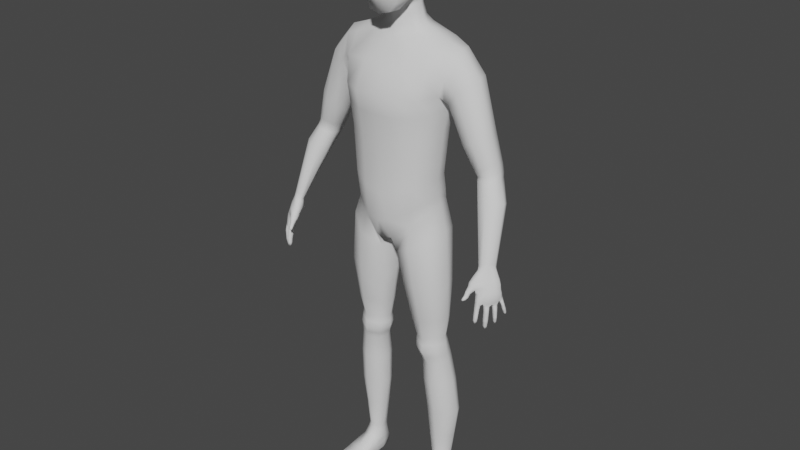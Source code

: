 # Source: SK_Character_001.blend  (saved by Blender 2.80.37; exported with 4.5.12 LTS)
import bpy
from mathutils import Matrix  # noqa: F401  (used for matrix-valued properties, if any)

bpy.ops.wm.read_factory_settings(use_empty=True)
scene = bpy.context.scene
scene.name = 'Scene'

# ---- collections
col_collection = bpy.data.collections.new('Collection'); scene.collection.children.link(col_collection)

# ---- world
world_world = bpy.data.worlds.new('World'); scene.world = world_world
world_world.color = (0.05088, 0.05088, 0.05088)
world_world.use_sun_shadow = False
world_world.sun_shadow_jitter_overblur = 0.0

# ---- meshes
me_cube_001 = bpy.data.meshes.new('Cube.001')
me_cube_001.from_pydata([(0.4054, -0.08338, 3.517), (0.3228, 0.1017, 2.855), (0.36, 0.1075, 3.226), (0.321, -0.0935, 2.59), (0.4797, -0.03882, 3.799), (0.3267, 0.1261, 2.647), (0.0, 0.2655, 2.334), (0.0, 0.2159, 3.956), (0.0, -0.2162, 2.334), (0.0, -0.1045, 3.888), (0.3531, -0.1243, 3.222), (0.3176, -0.1244, 2.851), (0.0, -0.3149, 3.517), (0.0, -0.2666, 3.106), (0.0, -0.2666, 2.72), (0.0, 0.3065, 3.522), (0.0, 0.2007, 3.106), (0.0, 0.2072, 2.72), (0.1515, 0.1672, 3.961), (0.06955, -0.2091, 2.353), (0.06236, 0.261, 2.349), (0.1528, -0.05376, 3.926), (0.1271, -0.2666, 2.767), (0.1451, -0.2666, 3.137), (0.1605, -0.3149, 3.502), (0.09086, 0.2072, 2.745), (0.09967, 0.2307, 3.131), (0.1167, 0.3233, 3.516), (0.0, 0.1589, 4.097), (0.0, -0.0756, 4.02), (0.09364, 0.1341, 4.087), (0.1058, -0.03471, 4.033), (0.4086, 0.06332, 0.2747), (0.3912, 0.181, 0.2681), (0.3082, 0.03869, 0.2745), (0.2971, 0.1585, 0.2681), (0.3646, -0.1225, 2.403), (0.3766, 0.1512, 2.412), (0.06846, 0.1689, 2.207), (0.07647, -0.1487, 2.215), (0.326, 0.12, 2.722), (0.3178, -0.115, 2.682), (0.0, -0.2713, 2.505), (0.0, 0.2886, 2.527), (0.08911, 0.2886, 2.552), (0.09913, -0.2713, 2.53), (0.3745, -0.03161, 1.489), (0.1815, 0.1052, 1.464), (0.3814, 0.09502, 1.49), (0.1886, -0.03788, 1.465), (0.3964, -0.01834, 1.256), (0.2277, 0.1379, 1.257), (0.4039, 0.1424, 1.266), (0.2328, -0.01838, 1.241), (0.4149, 0.119, 1.989), (0.09982, -0.1059, 1.952), (0.4018, -0.1131, 1.987), (0.09526, 0.119, 1.952), (0.4543, 0.03563, 0.763), (0.2506, 0.1788, 0.7634), (0.4638, 0.1885, 0.7634), (0.256, 0.02444, 0.7631), (0.3924, 0.1165, 1.386), (0.1881, -0.04545, 1.361), (0.3834, -0.04613, 1.372), (0.1818, 0.1223, 1.379), (0.3493, 0.1776, 3.889), (0.2124, -0.1665, 2.463), (0.2613, 0.1694, 2.816), (0.2877, 0.1776, 3.181), (0.3298, 0.2545, 3.501), (0.2128, 0.22, 2.485), (0.3442, -0.08285, 3.845), (0.2641, -0.2029, 2.813), (0.2897, -0.2026, 3.183), (0.3316, -0.2195, 3.502), (0.3636, 0.0299, 0.279), (0.3446, 0.1955, 0.2704), (0.2295, -0.2098, 2.3), (0.2297, 0.2465, 2.298), (0.2362, -0.1989, 2.611), (0.2338, 0.2177, 2.643), (0.2913, -0.09107, 1.476), (0.2892, 0.1632, 1.477), (0.3243, -0.05782, 1.247), (0.3208, 0.1861, 1.266), (0.2598, 0.1936, 1.97), (0.2618, -0.1822, 1.968), (0.3611, -0.02413, 0.7617), (0.3599, 0.2424, 0.7638), (0.2835, 0.1694, 1.388), (0.288, -0.1003, 1.361), (0.3629, 0.0192, 2.647), (0.4977, 0.05161, 3.845), (0.0, 0.03312, 2.315), (0.35, -0.006237, 2.859), (0.389, -0.003418, 3.229), (0.4219, 0.04652, 3.461), (0.1979, 0.05022, 3.964), (0.02558, 0.03312, 2.315), (0.1497, 0.04163, 4.079), (0.421, 0.1271, 0.2643), (0.2815, 0.09274, 0.2642), (0.03005, 0.011, 2.198), (0.4152, 0.01889, 2.43), (0.3567, 0.006486, 2.716), (0.1493, 0.03488, 1.462), (0.4146, 0.03484, 1.491), (0.1983, 0.06085, 1.244), (0.4333, 0.064, 1.265), (0.4526, 0.006814, 1.992), (0.05588, 0.008962, 1.948), (0.2194, 0.09812, 0.7621), (0.4953, 0.1126, 0.7636), (0.4258, 0.03842, 1.382), (0.1508, 0.04075, 1.366), (0.3413, 0.2039, 0.04234), (0.3537, 0.04939, 3.895), (0.0, -0.2347, 3.704), (0.45, -0.09117, 3.651), (0.0, 0.3156, 3.756), (0.1709, -0.2103, 3.707), (0.1234, 0.3162, 3.762), (0.3497, -0.1775, 3.694), (0.3517, 0.2681, 3.736), (0.4128, 0.1618, 3.524), (0.4813, 0.1463, 3.843), (0.45, 0.2006, 3.693), (0.4685, -0.05156, 3.46), (0.4709, 0.1476, 3.464), (0.6172, -0.03434, 3.637), (0.636, 0.1423, 3.67), (0.6507, 0.04934, 3.668), (0.4598, 0.04463, 3.424), (0.5428, -0.07395, 3.556), (0.5574, 0.1935, 3.585), (0.8801, -0.2071, 2.397), (0.7088, -0.01569, 2.975), (0.6905, 0.1262, 2.961), (0.83, 0.004325, 3.016), (0.8316, 0.134, 3.008), (0.8463, 0.06191, 3.017), (0.6869, 0.04381, 2.963), (0.7816, -0.03079, 2.99), (0.7698, 0.1577, 2.959), (0.8963, -0.1393, 2.372), (0.9541, -0.1833, 2.414), (0.973, -0.1182, 2.386), (0.9778, -0.1448, 2.403), (0.8728, -0.1873, 2.378), (0.9186, -0.2142, 2.407), (0.9441, -0.1078, 2.371), (0.9198, 0.05414, 2.807), (0.8475, -0.1062, 2.825), (0.7703, -0.09087, 2.806), (0.7457, -0.04108, 2.76), (0.8532, 0.07527, 2.751), (0.9365, -0.002905, 2.825), (0.7643, 0.02918, 2.754), (0.9059, -0.05837, 2.849), (0.6853, 0.1682, 3.198), (0.7575, 0.1292, 3.276), (0.6881, -0.06942, 3.229), (0.5989, -0.0486, 3.184), (0.7732, 0.0455, 3.282), (0.5858, 0.1251, 3.154), (0.7483, -0.03009, 3.291), (0.5808, 0.03154, 3.144), (0.1329, -0.209, 4.166), (0.1379, -0.1812, 4.621), (0.1177, 0.1219, 4.272), (0.1359, 0.1443, 4.622), (0.1529, 0.1719, 4.453), (0.1584, -0.02238, 4.204), (0.1743, -0.008369, 4.654), (0.1538, -0.2228, 4.41), (0.2207, -0.01043, 4.439), (0.0, 0.1473, 4.246), (0.0, 0.1688, 4.655), (0.0, -0.2505, 4.075), (0.0, -0.2104, 4.656), (0.0, -0.008614, 4.729), (0.0, -0.0688, 4.102), (0.0, -0.2951, 4.409), (0.0, 0.2342, 4.461), (0.07617, 0.1615, 4.644), (0.1381, 0.1507, 4.348), (0.1396, 0.06756, 4.24), (0.1617, -0.1108, 4.645), (0.1389, -0.2256, 4.26), (0.08788, -0.2413, 4.096), (0.07522, 0.1222, 4.242), (0.1467, 0.1661, 4.554), (0.1545, -0.1323, 4.168), (0.1601, 0.08531, 4.644), (0.1484, -0.2064, 4.541), (0.07775, -0.2023, 4.644), (0.0, -0.1165, 4.713), (0.0, 0.0898, 4.709), (0.09325, -0.008583, 4.71), (0.0, -0.1428, 4.068), (0.103, -0.03958, 4.149), (0.08258, -0.2787, 4.408), (0.0, -0.2849, 4.235), (0.0, -0.2691, 4.555), (0.2028, -0.1251, 4.424), (0.2022, 0.09296, 4.448), (0.2004, -0.01631, 4.313), (0.2111, -0.008259, 4.558), (0.08199, 0.219, 4.458), (0.0, 0.2023, 4.339), (0.0, 0.2208, 4.57), (0.07923, 0.2078, 4.563), (0.1942, -0.1172, 4.549), (0.09551, -0.1395, 4.096), (0.08676, -0.1139, 4.696), (0.08563, 0.08736, 4.692), (0.1268, 0.04003, 4.181), (0.07469, -0.2704, 4.242), (0.08044, -0.2551, 4.549), (0.1833, -0.13, 4.284), (0.1828, 0.08102, 4.336), (0.193, 0.09157, 4.556), (0.07414, 0.1898, 4.344), (0.3839, 0.1949, 0.04038), (0.3024, -0.3007, 0.01611), (0.3018, 0.1846, 0.04036), (0.4615, 0.007517, 0.04183), (0.2719, -0.01602, 0.04183), (0.5016, -0.276, 0.01611), (0.2807, 0.09303, 0.03448), (0.4262, 0.1111, 0.03448), (0.3443, 0.1764, 0.003257), (0.3411, 0.2044, 0.1442), (0.4048, -0.3115, 0.01594), (0.3672, -0.001836, 0.1792), (0.3992, -0.2819, -0.003505), (0.4022, -0.29, 0.05009), (0.3667, -0.004027, 0.00466), (0.3547, 0.0925, -0.003641), (0.2797, 0.1026, 0.1502), (0.4124, 0.1006, 0.00191), (0.4242, 0.1235, 0.1502), (0.2968, 0.08623, 0.00191), (0.2962, 0.003883, 0.1625), (0.4418, 0.005723, 0.01021), (0.2914, -0.01294, 0.01021), (0.4306, 0.02197, 0.1634), (0.3832, 0.1931, 0.1443), (0.3814, 0.1758, 0.006404), (0.4972, -0.2689, 0.04806), (0.485, -0.2641, -0.00023), (0.3008, 0.1806, 0.1443), (0.3081, 0.1667, 0.006424), (0.3049, -0.2927, 0.04806), (0.3117, -0.2856, -0.00023), (0.2792, -0.1685, 0.02236), (0.4917, -0.1421, 0.02236), (0.3855, -0.156, 0.09435), (0.3837, -0.1409, -0.004396), (0.2909, -0.1661, 0.08234), (0.4797, -0.1426, 0.08234), (0.4681, -0.1311, 0.001155), (0.2994, -0.1521, 0.001155), (0.4556, 0.01724, 0.0992), (0.3853, 0.207, 0.09096), (0.2765, -0.005875, 0.0992), (0.4035, -0.3119, 0.03256), (0.2788, 0.0977, 0.09076), (0.4272, 0.1171, 0.09076), (0.3, 0.1956, 0.09095), (0.4994, -0.2834, 0.03165), (0.3412, 0.2171, 0.09189), (0.3036, -0.3077, 0.03165), (0.4859, -0.1424, 0.05154), (0.2849, -0.1673, 0.05154), (0.909, -0.2317, 2.378), (0.8685, -0.1934, 2.358), (0.8989, -0.2626, 2.327), (0.8567, -0.2308, 2.312), (0.9951, -0.1472, 2.369), (0.9471, -0.106, 2.346), (1.023, -0.1518, 2.311), (0.9619, -0.0993, 2.284), (0.8872, -0.2983, 2.296), (0.85, -0.2671, 2.28), (1.037, -0.1541, 2.274), (0.9753, -0.1006, 2.245), (0.9173, -0.2881, 2.251), (0.8739, -0.2507, 2.232), (1.041, -0.1567, 2.239), (0.9895, -0.1119, 2.215), (0.9421, -0.2791, 2.219), (0.8954, -0.2389, 2.198), (1.046, -0.1548, 2.211), (1.001, -0.1165, 2.19), (0.9463, -0.292, 2.169), (0.9069, -0.258, 2.151), (1.048, -0.1559, 2.173), (1.015, -0.1281, 2.158), (0.8825, -0.22, 2.37), (0.8672, -0.2548, 2.328), (0.9986, -0.1076, 2.3), (0.9787, -0.1156, 2.357), (0.8602, -0.2859, 2.295), (1.012, -0.1084, 2.259), (0.8998, -0.2734, 2.233), (1.024, -0.1176, 2.227), (0.9124, -0.2776, 2.212), (1.036, -0.122, 2.203), (0.9211, -0.292, 2.161), (1.044, -0.1255, 2.174), (0.9731, -0.2117, 2.324), (0.9088, -0.1563, 2.295), (0.9557, -0.1961, 2.377), (0.8989, -0.1471, 2.351), (0.9826, -0.2188, 2.29), (0.9206, -0.1654, 2.262), (0.9965, -0.2237, 2.252), (0.9395, -0.1746, 2.226), (1.007, -0.2284, 2.221), (0.9511, -0.18, 2.195), (1.024, -0.2333, 2.145), (0.9863, -0.2009, 2.128), (0.929, -0.1265, 2.288), (0.9771, -0.173, 2.373), (0.9449, -0.132, 2.253), (0.9631, -0.1404, 2.22), (0.9746, -0.1468, 2.192), (1.008, -0.1465, 2.141), (0.9978, -0.1857, 2.319), (0.9202, -0.1241, 2.347), (1.011, -0.1889, 2.283), (1.022, -0.1911, 2.246), (1.029, -0.1937, 2.217), (1.046, -0.1791, 2.158), (0.9482, -0.238, 2.329), (0.8786, -0.1713, 2.354), (0.9573, -0.245, 2.296), (0.9719, -0.2503, 2.256), (0.9791, -0.2576, 2.222), (0.9787, -0.2754, 2.153), (0.8794, -0.1788, 2.298), (0.9344, -0.2192, 2.38), (0.8908, -0.1877, 2.266), (0.9104, -0.1973, 2.228), (0.9254, -0.2113, 2.197), (0.9337, -0.2366, 2.132), (0.9659, -0.2402, 2.084), (0.9799, -0.2244, 2.082), (1.014, -0.2544, 2.085), (1.0, -0.2701, 2.087), (1.038, -0.2148, 2.09), (1.008, -0.1886, 2.09), (1.019, -0.1765, 2.091), (1.049, -0.2027, 2.091), (0.9411, -0.3045, 2.102), (0.9184, -0.2971, 2.101), (0.9082, -0.2758, 2.097), (0.921, -0.262, 2.092), (0.954, -0.2908, 2.096), (1.061, -0.1525, 2.119), (1.034, -0.1284, 2.115), (1.042, -0.1188, 2.117), (1.06, -0.125, 2.122), (1.069, -0.1429, 2.121), (0.944, -0.2691, 2.093), (1.043, -0.1456, 2.115), (1.003, -0.2327, 2.083), (0.9982, -0.2112, 2.133), (1.016, -0.21, 2.089), (0.9765, -0.2625, 2.086), (1.04, -0.1823, 2.091), (1.03, -0.165, 2.151), (0.9557, -0.2556, 2.142), (0.9617, -0.2404, 2.006), (0.9753, -0.2249, 2.005), (0.9729, -0.2619, 2.007), (0.9957, -0.2703, 2.007), (0.9986, -0.2326, 2.005), (1.009, -0.2548, 2.006), (1.019, -0.2052, 2.027), (1.039, -0.2114, 2.026), (1.048, -0.2011, 2.029), (1.01, -0.1863, 2.029), (1.02, -0.176, 2.031), (1.04, -0.1814, 2.03), (0.9205, -0.3064, 2.044), (0.9401, -0.3123, 2.041), (0.9513, -0.2992, 2.038), (0.912, -0.2875, 2.045), (0.9232, -0.2744, 2.042), (0.9429, -0.2802, 2.039), (1.049, -0.1386, 2.078), (1.066, -0.1434, 2.079), (1.074, -0.1342, 2.083), (1.043, -0.1234, 2.082), (1.052, -0.1141, 2.086), (1.068, -0.1184, 2.087), (0.9691, -0.2434, 1.946), (0.9768, -0.2345, 1.945), (0.9747, -0.2544, 1.943), (0.9862, -0.2585, 1.941), (0.9891, -0.2377, 1.942), (0.9939, -0.2496, 1.94), (1.02, -0.1932, 1.974), (1.028, -0.1959, 1.972), (1.033, -0.1908, 1.972), (1.016, -0.1852, 1.976), (1.021, -0.18, 1.976), (1.03, -0.1815, 1.974), (0.9199, -0.3063, 1.989), (0.9315, -0.3082, 1.986), (0.9384, -0.3, 1.984), (0.9164, -0.2948, 1.99), (0.9233, -0.2866, 1.988), (0.9337, -0.2899, 1.986), (1.058, -0.1197, 2.032), (1.068, -0.1228, 2.032), (1.073, -0.1186, 2.034), (1.054, -0.1105, 2.036), (1.059, -0.1063, 2.038), (1.068, -0.1104, 2.037), (0.8565, -0.3219, 2.235), (0.8684, -0.3283, 2.237), (0.8833, -0.3024, 2.213), (0.8906, -0.3119, 2.219), (0.8717, -0.2956, 2.21), (0.8496, -0.312, 2.228), (0.8491, -0.3608, 2.177), (0.8539, -0.3636, 2.178), (0.8581, -0.3549, 2.169), (0.8613, -0.3587, 2.171), (0.8534, -0.3519, 2.168), (0.846, -0.3568, 2.175), (0.8562, -0.3373, 2.206), (0.8648, -0.3428, 2.208), (0.8794, -0.3211, 2.186), (0.8692, -0.3166, 2.185), (0.8839, -0.3292, 2.192), (0.8501, -0.3301, 2.202), (0.9192, -0.3087, 2.013), (0.9123, -0.2918, 2.013), (0.9406, -0.2841, 2.009), (0.923, -0.2795, 2.011), (0.9474, -0.301, 2.01), (0.9367, -0.3133, 2.012), (1.0, -0.2505, 1.963), (0.9887, -0.2639, 1.964), (0.9937, -0.2339, 1.963), (0.9764, -0.2295, 1.964), (0.9647, -0.2429, 1.965), (0.9717, -0.2591, 1.965), (1.018, -0.1994, 1.995), (1.034, -0.2041, 1.994), (1.042, -0.1955, 1.995), (1.019, -0.1757, 1.998), (1.011, -0.1844, 1.997), (1.036, -0.1796, 1.997), (1.047, -0.1126, 2.052), (1.053, -0.1264, 2.047), (1.068, -0.1308, 2.047), (1.075, -0.1235, 2.05), (1.055, -0.1053, 2.055), (1.069, -0.1104, 2.055), (1.047, -0.1601, 2.155), (1.018, -0.1351, 2.141), (1.027, -0.1207, 2.148), (1.046, -0.1252, 2.157), (1.055, -0.1446, 2.161), (1.027, -0.1541, 2.145), (1.033, -0.2131, 2.133), (1.0, -0.1848, 2.127), (1.012, -0.1713, 2.128), (1.042, -0.1972, 2.133), (1.011, -0.2109, 2.131), (1.038, -0.18, 2.133), (0.9608, -0.2354, 2.122), (0.9775, -0.217, 2.119), (1.011, -0.2463, 2.128), (0.9945, -0.2646, 2.131), (1.001, -0.2241, 2.123), (0.9697, -0.2589, 2.127), (0.9461, -0.2976, 2.145), (0.9181, -0.2904, 2.146), (0.9075, -0.2639, 2.141), (0.9215, -0.2489, 2.133), (0.9601, -0.2826, 2.136), (0.9462, -0.2596, 2.134), (0.8524, -0.3504, 2.19), (0.8704, -0.3384, 2.173), (0.8472, -0.3444, 2.186), (0.8595, -0.355, 2.192), (0.862, -0.3345, 2.172), (0.8743, -0.3451, 2.178), (0.9824, -0.1063, 2.23), (0.8556, -0.2543, 2.253), (0.9054, -0.2973, 2.278), (1.039, -0.1554, 2.256), (1.018, -0.113, 2.243), (0.9896, -0.2213, 2.271), (0.9301, -0.17, 2.244), (1.016, -0.19, 2.265), (0.954, -0.1362, 2.236), (0.9006, -0.1925, 2.247), (0.9646, -0.2477, 2.276), (0.8539, -0.2984, 2.216), (0.8859, -0.3259, 2.231), (0.8469, -0.3521, 2.17), (0.8603, -0.3636, 2.176), (0.8536, -0.3579, 2.173), (0.8554, -0.3185, 2.19), (0.8803, -0.3399, 2.202), (0.851, -0.3354, 2.177), (0.8719, -0.3534, 2.186), (0.893, -0.2827, 2.229), (0.8714, -0.2682, 2.223), (0.8504, -0.2899, 2.251), (0.8606, -0.3035, 2.26), (0.8765, -0.3123, 2.263), (0.9076, -0.2994, 2.239), (0.8528, -0.2757, 2.234), (0.8964, -0.3133, 2.254), (0.1245, -0.03715, 3.971), (0.0, -0.07827, 3.956), (0.1078, 0.1445, 4.01), (0.0, 0.1778, 4.02), (0.1635, 0.04606, 4.011), (0.7929, -0.04374, 2.961), (0.7166, -0.0286, 2.946), (0.7841, 0.1436, 2.923), (0.7004, 0.1095, 2.926), (0.843, 0.1203, 2.966), (0.6942, 0.02923, 2.928), (0.8581, 0.05078, 2.977), (0.8393, -0.00644, 2.98), (0.8175, 0.133, 3.067), (0.6824, -0.02279, 3.02), (0.8325, 0.05837, 3.075), (0.8143, -0.003099, 3.077), (0.7516, 0.16, 3.011), (0.7614, -0.03912, 3.041), (0.6653, 0.1259, 3.003), (0.6614, 0.04116, 3.002), (0.4358, 0.1658, 1.056), (0.237, -0.004649, 1.041), (0.427, 0.000404, 1.05), (0.2315, 0.1588, 1.051), (0.3366, 0.2163, 1.056), (0.3393, -0.05021, 1.044), (0.4676, 0.08455, 1.055), (0.1998, 0.07613, 1.042), (0.4298, 0.05176, 0.5068), (0.2717, 0.1678, 0.5043), (0.4271, 0.1862, 0.5043), (0.2821, 0.03178, 0.5067), (0.3618, 0.003553, 0.5075), (0.351, 0.2201, 0.5061), (0.2485, 0.09325, 0.5005), (0.458, 0.121, 0.5014), (0.3976, -0.06366, 1.668), (0.1469, 0.1132, 1.639), (0.407, 0.1064, 1.67), (0.1533, -0.06518, 1.64), (0.2863, 0.1793, 1.654), (0.2884, -0.1288, 1.653), (0.4431, 0.02489, 1.672), (0.1108, 0.02571, 1.636), (0.0, -0.2954, 3.352), (0.3725, -0.09988, 3.382), (0.0, 0.2638, 3.355), (0.1099, 0.2938, 3.361), (0.1543, -0.2954, 3.355), (0.3147, -0.2127, 3.373), (0.3128, 0.2235, 3.372), (0.4043, 0.02638, 3.384), (0.3797, 0.1399, 3.388), (0.9707, -0.1109, 2.404), (0.8674, -0.1811, 2.394), (0.976, -0.1388, 2.42), (0.9521, -0.178, 2.433), (0.9156, -0.2097, 2.424), (0.8754, -0.2022, 2.414), (0.9403, -0.1, 2.387), (0.8907, -0.1322, 2.388), (0.5764, 0.05044, 3.754), (0.5504, -0.03652, 3.716), (0.5052, 0.197, 3.637), (0.4427, 0.1545, 3.493), (0.5608, 0.1442, 3.754), (0.4977, -0.08232, 3.602), (0.4441, 0.04555, 3.446), (0.4378, -0.06702, 3.488), (0.2794, 0.0957, 0.222), (0.2973, 0.1611, 0.2209), (0.3432, 0.1939, 0.2223), (0.3891, 0.1803, 0.2209), (0.4236, 0.1258, 0.2221), (0.3029, 0.03298, 0.227), (0.3652, 0.02515, 0.2361), (0.4179, 0.05572, 0.2275), (0.386, 0.1867, 0.1797), (0.2794, 0.09934, 0.1835), (0.2991, 0.171, 0.1797), (0.3421, 0.1991, 0.1803), (0.4241, 0.1246, 0.1835), (0.2992, 0.01808, 0.1918), (0.3663, 0.01136, 0.205), (0.4248, 0.03837, 0.1925), (0.3869, 0.1058, 1.438), (0.1884, -0.04166, 1.413), (0.379, -0.03887, 1.43), (0.1817, 0.1138, 1.422), (0.2896, -0.09567, 1.419), (0.2864, 0.1663, 1.432), (0.1501, 0.03781, 1.414), (0.4202, 0.03663, 1.436), (0.3899, -0.03223, 1.314), (0.2048, 0.1301, 1.318), (0.3982, 0.1295, 1.326), (0.2105, -0.03191, 1.301), (0.3022, 0.1778, 1.327), (0.3061, -0.07904, 1.304), (0.4295, 0.05121, 1.323), (0.1746, 0.0508, 1.305), (0.9795, -0.2244, 2.076), (0.9656, -0.2402, 2.078), (1.003, -0.2327, 2.077), (0.9762, -0.2625, 2.08), (0.9998, -0.2701, 2.081), (1.014, -0.2544, 2.079), (0.9795, -0.2233, 2.088), (1.014, -0.2532, 2.092), (0.9993, -0.2693, 2.094), (0.9652, -0.2395, 2.09), (1.003, -0.2315, 2.089), (0.9755, -0.262, 2.092), (0.9183, -0.2963, 2.107), (0.9081, -0.2742, 2.103), (0.921, -0.2603, 2.097), (0.9548, -0.2897, 2.102), (0.9443, -0.2678, 2.098), (0.9418, -0.3036, 2.108), (0.9212, -0.2632, 2.087), (0.9439, -0.2702, 2.087), (0.9186, -0.298, 2.095), (0.941, -0.3053, 2.096), (0.9537, -0.2916, 2.091), (0.9085, -0.2769, 2.092), (0.9756, -0.2249, 2.01), (0.999, -0.2326, 2.011), (0.9732, -0.2619, 2.013), (1.01, -0.2547, 2.012), (0.962, -0.2404, 2.012), (0.996, -0.2703, 2.013), (1.008, -0.2542, 1.999), (0.9754, -0.2255, 2.0), (0.9728, -0.2615, 2.001), (0.9947, -0.2694, 2.0), (0.9979, -0.2328, 1.999), (0.9621, -0.2408, 2.001), (0.9202, -0.3068, 2.038), (0.9231, -0.2753, 2.037), (0.9395, -0.3125, 2.035), (0.912, -0.2882, 2.039), (0.9424, -0.2809, 2.034), (0.9506, -0.2996, 2.033), (0.943, -0.2794, 2.043), (0.9203, -0.3057, 2.048), (0.9117, -0.2865, 2.049), (0.923, -0.2734, 2.046), (0.9402, -0.3117, 2.045), (0.9515, -0.2986, 2.043), (1.038, -0.2102, 2.021), (1.047, -0.2002, 2.023), (1.01, -0.186, 2.023), (1.039, -0.1811, 2.025), (1.019, -0.2042, 2.022), (1.019, -0.176, 2.026), (1.019, -0.2056, 2.032), (1.039, -0.2117, 2.031), (1.048, -0.2013, 2.034), (1.019, -0.176, 2.036), (1.01, -0.1865, 2.034), (1.04, -0.1815, 2.035), (1.038, -0.2144, 2.084), (1.049, -0.2025, 2.085), (1.009, -0.1884, 2.084), (1.04, -0.1822, 2.085), (1.016, -0.2096, 2.084), (1.019, -0.1765, 2.085), (1.007, -0.1881, 2.094), (1.018, -0.1759, 2.095), (1.048, -0.202, 2.096), (1.015, -0.2101, 2.095), (1.04, -0.182, 2.096), (1.038, -0.2146, 2.095), (1.05, -0.1367, 2.073), (1.066, -0.1414, 2.074), (1.074, -0.1325, 2.078), (1.044, -0.1217, 2.077), (1.052, -0.1127, 2.081), (1.069, -0.1171, 2.082), (1.042, -0.1239, 2.085), (1.051, -0.1147, 2.089), (1.067, -0.1191, 2.091), (1.049, -0.1394, 2.082), (1.074, -0.1351, 2.087), (1.065, -0.1444, 2.083), (1.032, -0.1292, 2.118), (1.04, -0.1191, 2.121), (1.058, -0.125, 2.126), (1.067, -0.1431, 2.126), (1.059, -0.1534, 2.123), (1.041, -0.1466, 2.119), (1.035, -0.1277, 2.111), (1.044, -0.1447, 2.11), (1.062, -0.1512, 2.114), (1.043, -0.1182, 2.113), (1.061, -0.1241, 2.117), (1.07, -0.1417, 2.116), (0.9614, -0.2359, 2.118), (1.001, -0.2251, 2.118), (0.9705, -0.2594, 2.122), (0.9778, -0.2179, 2.115), (1.012, -0.2473, 2.122), (0.9952, -0.2653, 2.126), (1.033, -0.2133, 2.129), (1.001, -0.1852, 2.123), (1.013, -0.1718, 2.124), (1.043, -0.1978, 2.129), (1.011, -0.2108, 2.127), (1.038, -0.1802, 2.128), (1.049, -0.1593, 2.151), (1.029, -0.1531, 2.142), (1.02, -0.1344, 2.138), (1.029, -0.1205, 2.145), (1.048, -0.1252, 2.153), (1.057, -0.1444, 2.156), (0.9456, -0.2983, 2.14), (0.9181, -0.2911, 2.141), (0.9076, -0.2651, 2.136), (0.9214, -0.2502, 2.128), (0.9594, -0.2834, 2.132), (0.9459, -0.2605, 2.13), (0.8563, -0.3347, 2.211), (0.8801, -0.3179, 2.191), (0.85, -0.3271, 2.206), (0.8551, -0.3151, 2.195), (0.8812, -0.3376, 2.207), (0.885, -0.3263, 2.197), (0.8696, -0.313, 2.19), (0.8654, -0.3403, 2.213), (0.8546, -0.3215, 2.188), (0.8788, -0.3423, 2.199), (0.8496, -0.3327, 2.199), (0.8778, -0.3242, 2.184), (0.8556, -0.3397, 2.203), (0.8822, -0.3321, 2.189), (0.8679, -0.3198, 2.183), (0.8638, -0.345, 2.205), (0.8715, -0.2725, 2.221), (0.86, -0.3064, 2.256), (0.9049, -0.3013, 2.236), (0.8915, -0.2858, 2.226), (0.8503, -0.2933, 2.248), (0.8752, -0.3148, 2.259), (0.8529, -0.2792, 2.231), (0.8948, -0.3153, 2.25), (0.8721, -0.2637, 2.225), (0.8605, -0.299, 2.269), (0.9101, -0.2965, 2.242), (0.8947, -0.2803, 2.23), (0.8503, -0.284, 2.259), (0.8792, -0.3087, 2.272), (0.8535, -0.2702, 2.239), (0.8987, -0.3092, 2.26), (0.0, -0.0722, 4.061), (0.1044, -0.03715, 4.091), (0.1383, 0.04083, 4.13), (0.08443, 0.1282, 4.164), (0.0, 0.1531, 4.171), (0.278, -0.1423, 0.02571), (0.2918, -0.1369, 0.09612), (0.4636, -0.1076, 0.002712), (0.4865, -0.1164, 0.02571), (0.3824, -0.1295, 0.1089), (0.3807, -0.1174, -0.00284), (0.4713, -0.1143, 0.09628), (0.298, -0.1282, 0.002712), (0.4806, -0.1149, 0.05973), (0.2835, -0.1396, 0.05973), (0.4934, -0.1658, 0.02126), (0.3885, -0.1797, 0.08651), (0.3864, -0.1659, -0.004238), (0.4828, -0.165, 0.07626), (0.3015, -0.1757, 0.00091), (0.2833, -0.1919, 0.02126), (0.2934, -0.1885, 0.07626), (0.4711, -0.1547, 0.00091), (0.2882, -0.1922, 0.04802), (0.4883, -0.1673, 0.04802)], [], [(105, 95, 11, 41), (124, 66, 126, 127), (572, 24, 12, 568), (559, 552, 32, 101), (22, 23, 13, 14), (524, 523, 31, 29), (95, 96, 10, 11), (121, 21, 9, 118), (45, 22, 14, 42), (575, 97, 0, 569), (81, 68, 1, 40), (68, 69, 2, 1), (574, 70, 125, 576), (570, 15, 27, 571), (17, 16, 26, 25), (43, 17, 25, 44), (80, 73, 22, 45), (123, 72, 21, 121), (117, 98, 21, 72), (73, 74, 23, 22), (94, 99, 19, 8), (573, 75, 24, 572), (120, 7, 18, 122), (778, 201, 182, 777), (527, 525, 30, 100), (525, 526, 28, 30), (603, 252, 240, 602), (558, 553, 35, 102), (557, 554, 33, 77), (556, 555, 34, 76), (67, 19, 39, 78), (71, 5, 37, 79), (99, 20, 38, 103), (92, 3, 36, 104), (67, 80, 45, 19), (6, 43, 44, 20), (71, 81, 40, 5), (19, 45, 42, 8), (92, 105, 41, 3), (565, 563, 49, 82), (564, 562, 48, 83), (567, 561, 47, 106), (566, 560, 46, 107), (622, 620, 53, 84), (621, 619, 52, 85), (624, 618, 51, 108), (623, 617, 50, 109), (104, 36, 56, 110), (103, 38, 57, 111), (79, 37, 54, 86), (78, 39, 55, 87), (549, 545, 61, 88), (548, 544, 60, 89), (551, 547, 59, 112), (550, 546, 58, 113), (616, 611, 64, 114), (615, 612, 65, 115), (614, 609, 62, 90), (613, 610, 63, 91), (611, 613, 91, 64), (612, 614, 90, 65), (547, 548, 89, 59), (546, 549, 88, 58), (36, 78, 87, 56), (38, 79, 86, 57), (618, 621, 85, 51), (617, 622, 84, 50), (561, 564, 83, 47), (560, 565, 82, 46), (20, 44, 81, 71), (3, 41, 80, 67), (20, 71, 79, 38), (3, 67, 78, 36), (552, 556, 76, 32), (553, 557, 77, 35), (602, 240, 244, 606), (569, 0, 75, 573), (11, 10, 74, 73), (93, 117, 72, 4), (119, 4, 72, 123), (41, 11, 73, 80), (571, 27, 70, 574), (25, 26, 69, 68), (44, 25, 68, 81), (122, 18, 66, 124), (126, 66, 117, 93), (601, 248, 233, 604), (610, 615, 115, 63), (609, 616, 114, 62), (544, 550, 113, 60), (545, 551, 112, 61), (39, 103, 111, 55), (37, 104, 110, 54), (619, 623, 109, 52), (620, 624, 108, 53), (562, 566, 107, 48), (563, 567, 106, 49), (5, 40, 105, 92), (5, 92, 104, 37), (19, 99, 103, 39), (555, 558, 102, 34), (604, 233, 252, 603), (523, 527, 100, 31), (779, 217, 201, 778), (6, 20, 99, 94), (66, 18, 98, 117), (576, 125, 97, 575), (1, 2, 96, 95), (554, 559, 101, 33), (40, 1, 95, 105), (27, 122, 124, 70), (0, 119, 123, 75), (15, 120, 122, 27), (75, 123, 121, 24), (24, 121, 118, 12), (70, 124, 127, 125), (542, 540, 144, 138), (536, 538, 141, 140), (540, 536, 140, 144), (541, 537, 137, 143), (588, 587, 135, 129), (585, 586, 130, 132), (586, 590, 134, 130), (591, 588, 129, 133), (592, 591, 133, 128), (590, 592, 128, 134), (587, 589, 131, 135), (589, 585, 132, 131), (577, 579, 148, 147), (583, 577, 147, 151), (581, 582, 136, 150), (582, 578, 149, 136), (538, 539, 139, 141), (539, 541, 143, 139), (543, 542, 138, 142), (537, 543, 142, 137), (584, 583, 151, 145), (579, 580, 146, 148), (580, 581, 150, 146), (578, 584, 145, 149), (533, 531, 158, 155), (535, 528, 153, 159), (534, 535, 159, 157), (531, 530, 156, 158), (529, 533, 155, 154), (528, 529, 154, 153), (530, 532, 152, 156), (532, 534, 157, 152), (128, 133, 167, 163), (133, 129, 165, 167), (130, 134, 162, 166), (132, 130, 166, 164), (134, 128, 163, 162), (135, 131, 161, 160), (131, 132, 164, 161), (129, 135, 160, 165), (184, 211, 212, 209), (211, 178, 185, 212), (212, 185, 171, 192), (209, 212, 192, 172), (176, 208, 213, 205), (208, 174, 188, 213), (213, 188, 169, 195), (205, 213, 195, 175), (182, 201, 214, 200), (201, 173, 193, 214), (214, 193, 168, 190), (200, 214, 190, 179), (174, 199, 215, 188), (199, 181, 197, 215), (215, 197, 180, 196), (188, 215, 196, 169), (171, 185, 216, 194), (185, 178, 198, 216), (216, 198, 181, 199), (194, 216, 199, 174), (780, 191, 217, 779), (191, 170, 187, 217), (217, 187, 173, 201), (781, 177, 191, 780), (168, 189, 218, 190), (189, 175, 202, 218), (218, 202, 183, 203), (190, 218, 203, 179), (175, 195, 219, 202), (195, 169, 196, 219), (219, 196, 180, 204), (202, 219, 204, 183), (173, 207, 220, 193), (207, 176, 205, 220), (220, 205, 175, 189), (193, 220, 189, 168), (170, 186, 221, 187), (186, 172, 206, 221), (221, 206, 176, 207), (187, 221, 207, 173), (172, 192, 222, 206), (192, 171, 194, 222), (222, 194, 174, 208), (206, 222, 208, 176), (177, 210, 223, 191), (210, 184, 209, 223), (223, 209, 172, 186), (191, 223, 186, 170), (271, 250, 237, 267), (243, 239, 238, 246), (607, 235, 247, 608), (243, 230, 226, 253), (249, 224, 231, 241), (236, 234, 225, 255), (232, 249, 241, 239), (266, 244, 240, 268), (269, 242, 247, 264), (253, 226, 116, 232), (795, 793, 237, 250), (253, 232, 239, 243), (605, 242, 248, 601), (608, 247, 242, 605), (265, 248, 242, 269), (796, 794, 236, 255), (241, 231, 227, 245), (791, 783, 244, 266), (789, 782, 228, 246), (270, 252, 233, 272), (799, 792, 229, 251), (232, 116, 224, 249), (268, 240, 252, 270), (267, 237, 254, 273), (239, 241, 245, 238), (272, 233, 248, 265), (606, 244, 235, 607), (801, 795, 250, 271), (794, 799, 251, 236), (793, 798, 254, 237), (246, 228, 230, 243), (251, 229, 234, 236), (786, 783, 260, 258), (787, 784, 262, 259), (790, 788, 261, 274), (784, 785, 257, 262), (796, 797, 256, 263), (800, 798, 260, 275), (789, 787, 259, 263), (788, 786, 258, 261), (797, 800, 275, 256), (785, 790, 274, 257), (792, 801, 271, 229), (116, 272, 265, 224), (234, 267, 273, 225), (230, 268, 270, 226), (226, 270, 272, 116), (782, 791, 266, 228), (224, 265, 269, 231), (231, 269, 264, 227), (228, 266, 268, 230), (229, 271, 267, 234), (300, 277, 279, 301), (324, 283, 287, 326), (302, 283, 281, 303), (148, 280, 303, 147), (330, 282, 280, 325), (342, 279, 277, 337), (503, 495, 291, 327), (301, 279, 285, 304), (302, 282, 286, 305), (336, 278, 284, 338), (307, 290, 294, 309), (748, 747, 428, 506), (499, 498, 290, 307), (505, 497, 288, 339), (340, 292, 296, 341), (339, 288, 292, 340), (327, 291, 295, 328), (306, 289, 293, 308), (649, 650, 379, 376), (328, 295, 299, 329), (308, 293, 297, 310), (309, 294, 298, 311), (295, 309, 311, 299), (292, 308, 310, 296), (288, 306, 308, 292), (495, 499, 307, 291), (762, 765, 428, 423), (291, 307, 309, 295), (283, 302, 305, 287), (278, 301, 304, 284), (147, 303, 281, 151), (282, 302, 303, 280), (276, 300, 301, 278), (680, 679, 381, 382), (346, 321, 323, 347), (345, 319, 321, 346), (333, 318, 320, 334), (334, 320, 322, 335), (502, 500, 318, 333), (330, 312, 316, 332), (504, 501, 319, 345), (324, 313, 315, 331), (336, 312, 314, 343), (342, 313, 317, 344), (283, 324, 331, 281), (282, 330, 332, 286), (498, 502, 333, 290), (294, 334, 335, 298), (290, 333, 334, 294), (705, 707, 395, 398), (321, 328, 329, 323), (319, 327, 328, 321), (501, 503, 327, 319), (312, 330, 325, 314), (313, 324, 326, 317), (279, 342, 344, 285), (278, 336, 343, 276), (496, 504, 345, 289), (289, 345, 346, 293), (293, 346, 347, 297), (318, 339, 340, 320), (320, 340, 341, 322), (500, 505, 339, 318), (312, 336, 338, 316), (313, 342, 337, 315), (653, 649, 376, 375), (634, 631, 349, 348), (631, 635, 368, 349), (632, 633, 351, 350), (633, 636, 371, 351), (696, 694, 370, 352), (691, 692, 354, 353), (692, 695, 372, 354), (693, 696, 352, 355), (642, 637, 357, 356), (637, 638, 358, 357), (638, 639, 359, 358), (639, 641, 366, 359), (640, 642, 356, 360), (713, 714, 367, 361), (709, 710, 363, 362), (710, 711, 364, 363), (711, 712, 365, 364), (712, 713, 361, 365), (455, 454, 406, 407), (706, 703, 396, 393), (704, 705, 398, 397), (670, 667, 392, 391), (475, 369, 323, 472), (481, 369, 322, 479), (703, 704, 397, 396), (476, 373, 335, 474), (470, 373, 329, 466), (482, 374, 347, 477), (488, 374, 341, 487), (443, 445, 413, 416), (460, 459, 420, 417), (454, 453, 405, 406), (442, 444, 415, 414), (444, 443, 416, 415), (447, 448, 402, 404), (441, 442, 414, 411), (654, 651, 377, 378), (671, 668, 387, 388), (681, 680, 382, 383), (650, 652, 380, 379), (672, 671, 388, 389), (683, 682, 385, 384), (679, 683, 384, 381), (652, 654, 378, 380), (668, 669, 390, 387), (684, 681, 383, 386), (708, 706, 393, 394), (651, 653, 375, 377), (669, 670, 391, 390), (707, 708, 394, 395), (682, 684, 386, 385), (667, 672, 389, 392), (399, 400, 403, 401), (406, 405, 410, 407), (412, 411, 416, 413), (418, 417, 422, 419), (422, 417, 420, 421), (410, 405, 408, 409), (401, 403, 404, 402), (416, 411, 414, 415), (450, 449, 403, 400), (461, 460, 417, 418), (457, 456, 409, 408), (453, 457, 408, 405), (462, 461, 418, 419), (458, 455, 407, 410), (452, 451, 399, 401), (451, 450, 400, 399), (459, 463, 421, 420), (446, 441, 411, 412), (456, 458, 410, 409), (448, 452, 401, 402), (463, 464, 422, 421), (445, 446, 412, 413), (449, 447, 404, 403), (464, 462, 419, 422), (493, 490, 431, 433), (492, 489, 429, 430), (761, 764, 425, 427), (768, 766, 424, 507), (764, 763, 426, 425), (767, 761, 427, 506), (510, 508, 433, 431), (509, 510, 431, 432), (514, 492, 430, 509), (490, 494, 432, 431), (489, 491, 434, 429), (513, 493, 433, 508), (426, 750, 746, 425), (424, 752, 749, 507), (423, 745, 752, 424), (425, 746, 751, 427), (512, 439, 750, 749), (511, 440, 747, 748), (666, 663, 446, 445), (663, 661, 441, 446), (661, 664, 442, 441), (662, 665, 443, 444), (664, 662, 444, 442), (665, 666, 445, 443), (659, 655, 447, 449), (658, 657, 452, 448), (660, 656, 450, 451), (657, 660, 451, 452), (656, 659, 449, 450), (655, 658, 448, 447), (678, 676, 458, 456), (676, 674, 455, 458), (677, 675, 457, 453), (675, 678, 456, 457), (673, 677, 453, 454), (674, 673, 454, 455), (702, 699, 462, 464), (701, 702, 464, 463), (700, 701, 463, 459), (699, 698, 461, 462), (698, 697, 460, 461), (697, 700, 459, 460), (734, 470, 466, 735), (298, 335, 465, 469), (311, 298, 469, 468), (299, 311, 468, 467), (329, 299, 467, 466), (335, 373, 470, 465), (732, 476, 474, 730), (731, 475, 472, 728), (335, 322, 471, 474), (329, 373, 476, 473), (323, 329, 473, 472), (322, 369, 475, 471), (723, 482, 477, 721), (722, 481, 479, 725), (341, 374, 482, 480), (322, 341, 480, 479), (323, 369, 481, 478), (347, 323, 478, 477), (744, 488, 487, 743), (341, 296, 483, 487), (347, 374, 488, 486), (297, 347, 486, 485), (310, 297, 485, 484), (296, 310, 484, 483), (753, 759, 493, 513), (757, 755, 491, 489), (756, 758, 494, 490), (754, 760, 492, 514), (760, 757, 489, 492), (759, 756, 490, 493), (758, 754, 514, 494), (755, 753, 513, 491), (440, 511, 753, 755), (439, 512, 754, 758), (491, 513, 508, 434), (494, 514, 509, 432), (430, 429, 510, 509), (429, 434, 508, 510), (766, 762, 423, 424), (765, 767, 506, 428), (316, 338, 505, 500), (285, 344, 504, 496), (317, 326, 503, 501), (286, 332, 502, 498), (344, 317, 501, 504), (332, 316, 500, 502), (287, 305, 499, 495), (338, 284, 497, 505), (305, 286, 498, 499), (326, 287, 495, 503), (771, 776, 522, 520), (773, 775, 521, 517), (774, 770, 518, 519), (775, 769, 516, 521), (772, 771, 520, 515), (776, 774, 519, 522), (769, 772, 515, 516), (770, 773, 517, 518), (136, 300, 276, 150), (149, 277, 300, 136), (315, 145, 331), (281, 331, 151), (151, 331, 145), (315, 337, 145), (277, 149, 337), (145, 337, 149), (314, 146, 343), (146, 150, 343), (276, 343, 150), (314, 325, 146), (146, 325, 148), (325, 280, 148), (21, 98, 527, 523), (18, 7, 526, 525), (98, 18, 525, 527), (9, 21, 523, 524), (140, 141, 534, 532), (144, 140, 532, 530), (143, 137, 529, 528), (137, 142, 533, 529), (138, 144, 530, 531), (141, 139, 535, 534), (139, 143, 528, 535), (142, 138, 531, 533), (163, 167, 543, 537), (167, 165, 542, 543), (166, 162, 541, 539), (164, 166, 539, 538), (162, 163, 537, 541), (160, 161, 536, 540), (161, 164, 538, 536), (165, 160, 540, 542), (53, 108, 551, 545), (52, 109, 550, 544), (50, 84, 549, 546), (51, 85, 548, 547), (109, 50, 546, 550), (108, 51, 547, 551), (85, 52, 544, 548), (84, 53, 545, 549), (60, 113, 559, 554), (61, 112, 558, 555), (59, 89, 557, 553), (58, 88, 556, 552), (88, 61, 555, 556), (89, 60, 554, 557), (112, 59, 553, 558), (113, 58, 552, 559), (55, 111, 567, 563), (54, 110, 566, 562), (56, 87, 565, 560), (57, 86, 564, 561), (110, 56, 560, 566), (111, 57, 561, 567), (86, 54, 562, 564), (87, 55, 563, 565), (2, 576, 575, 96), (26, 571, 574, 69), (10, 569, 573, 74), (74, 573, 572, 23), (16, 570, 571, 26), (69, 574, 576, 2), (96, 575, 569, 10), (23, 572, 568, 13), (155, 158, 584, 578), (159, 153, 581, 580), (157, 159, 580, 579), (158, 156, 583, 584), (154, 155, 578, 582), (153, 154, 582, 581), (156, 152, 577, 583), (152, 157, 579, 577), (126, 93, 585, 589), (127, 126, 589, 587), (119, 0, 592, 590), (0, 97, 591, 592), (97, 125, 588, 591), (4, 119, 590, 586), (93, 4, 586, 585), (125, 127, 587, 588), (34, 598, 599, 76), (32, 600, 597, 101), (101, 597, 596, 33), (76, 599, 600, 32), (77, 595, 594, 35), (33, 596, 595, 77), (102, 593, 598, 34), (35, 594, 593, 102), (598, 606, 607, 599), (600, 608, 605, 597), (597, 605, 601, 596), (599, 607, 608, 600), (595, 604, 603, 594), (596, 601, 604, 595), (593, 602, 606, 598), (594, 603, 602, 593), (48, 107, 616, 609), (49, 106, 615, 610), (47, 83, 614, 612), (46, 82, 613, 611), (82, 49, 610, 613), (83, 48, 609, 614), (106, 47, 612, 615), (107, 46, 611, 616), (63, 115, 624, 620), (62, 114, 623, 619), (64, 91, 622, 617), (65, 90, 621, 618), (114, 64, 617, 623), (115, 65, 618, 624), (90, 62, 619, 621), (91, 63, 620, 622), (371, 348, 626, 628), (350, 351, 629, 630), (368, 350, 630, 627), (351, 371, 628, 629), (348, 349, 625, 626), (349, 368, 627, 625), (368, 635, 632, 350), (371, 636, 634, 348), (726, 723, 636, 633), (725, 726, 633, 632), (724, 722, 635, 631), (721, 724, 631, 634), (366, 641, 640, 360), (743, 739, 642, 640), (742, 744, 641, 639), (741, 742, 639, 638), (740, 741, 638, 637), (739, 740, 637, 642), (366, 360, 647, 644), (358, 359, 643, 648), (357, 358, 648, 645), (360, 356, 646, 647), (356, 357, 645, 646), (359, 366, 644, 643), (628, 626, 653, 651), (630, 629, 654, 652), (627, 630, 652, 650), (629, 628, 651, 654), (626, 625, 649, 653), (625, 627, 650, 649), (380, 378, 658, 655), (376, 379, 659, 656), (377, 375, 660, 657), (375, 376, 656, 660), (378, 377, 657, 658), (379, 380, 655, 659), (392, 389, 666, 665), (390, 391, 662, 664), (391, 392, 665, 662), (387, 390, 664, 661), (388, 387, 661, 663), (389, 388, 663, 666), (644, 647, 672, 667), (648, 643, 670, 669), (645, 648, 669, 668), (647, 646, 671, 672), (646, 645, 668, 671), (643, 644, 667, 670), (383, 382, 673, 674), (382, 381, 677, 673), (384, 385, 678, 675), (381, 384, 675, 677), (386, 383, 674, 676), (385, 386, 676, 678), (690, 688, 684, 682), (688, 686, 681, 684), (689, 687, 683, 679), (687, 690, 682, 683), (686, 685, 680, 681), (685, 689, 679, 680), (352, 370, 689, 685), (355, 352, 685, 686), (353, 354, 690, 687), (370, 353, 687, 689), (372, 355, 686, 688), (354, 372, 688, 690), (370, 694, 691, 353), (372, 695, 693, 355), (730, 727, 696, 693), (729, 732, 695, 692), (728, 729, 692, 691), (727, 731, 694, 696), (393, 396, 700, 697), (394, 393, 697, 698), (395, 394, 698, 699), (396, 397, 701, 700), (397, 398, 702, 701), (398, 395, 699, 702), (720, 717, 708, 707), (717, 716, 706, 708), (715, 718, 704, 703), (718, 719, 705, 704), (716, 715, 703, 706), (719, 720, 707, 705), (367, 714, 709, 362), (738, 733, 713, 712), (737, 738, 712, 711), (736, 737, 711, 710), (735, 736, 710, 709), (733, 734, 714, 713), (364, 365, 720, 719), (367, 362, 715, 716), (363, 364, 719, 718), (362, 363, 718, 715), (361, 367, 716, 717), (365, 361, 717, 720), (477, 478, 724, 721), (478, 481, 722, 724), (479, 480, 726, 725), (480, 482, 723, 726), (635, 722, 725, 632), (636, 723, 721, 634), (471, 475, 731, 727), (472, 473, 729, 728), (473, 476, 732, 729), (474, 471, 727, 730), (694, 731, 728, 691), (695, 732, 730, 693), (465, 470, 734, 733), (466, 467, 736, 735), (467, 468, 737, 736), (468, 469, 738, 737), (469, 465, 733, 738), (714, 734, 735, 709), (483, 484, 740, 739), (484, 485, 741, 740), (485, 486, 742, 741), (486, 488, 744, 742), (487, 483, 739, 743), (641, 744, 743, 640), (749, 750, 426, 507), (746, 437, 438, 751), (745, 435, 436, 752), (752, 436, 512, 749), (750, 439, 437, 746), (747, 440, 435, 745), (751, 438, 511, 748), (427, 751, 748, 506), (511, 438, 759, 753), (435, 440, 755, 757), (437, 439, 758, 756), (512, 436, 760, 754), (436, 435, 757, 760), (438, 437, 756, 759), (518, 517, 765, 762), (516, 515, 764, 761), (522, 519, 766, 768), (515, 520, 763, 764), (521, 516, 761, 767), (519, 518, 762, 766), (517, 521, 767, 765), (520, 522, 768, 763), (304, 285, 773, 770), (289, 306, 772, 769), (497, 284, 774, 776), (306, 288, 771, 772), (496, 289, 769, 775), (284, 304, 770, 774), (285, 496, 775, 773), (288, 497, 776, 771), (763, 768, 507, 426), (28, 781, 780, 30), (30, 780, 779, 100), (100, 779, 778, 31), (31, 778, 777, 29), (428, 747, 745, 423), (256, 275, 791, 782), (227, 264, 790, 785), (247, 235, 786, 788), (246, 238, 787, 789), (245, 227, 785, 784), (264, 247, 788, 790), (238, 245, 784, 787), (235, 244, 783, 786), (263, 256, 782, 789), (275, 260, 783, 791), (257, 274, 801, 792), (225, 273, 800, 797), (273, 254, 798, 800), (255, 225, 797, 796), (258, 260, 798, 793), (259, 262, 799, 794), (274, 261, 795, 801), (262, 257, 792, 799), (263, 259, 794, 796), (261, 258, 793, 795)])
me_cube_001.polygons.foreach_set('use_smooth', [True] * 788)
_uv = me_cube_001.uv_layers.new(name='UVMap')
_uv.uv.foreach_set('vector', [0.4063, 0.625, 0.4375, 0.625, 0.4375, 0.7559, 0.4062, 0.7559, 0.5943, 0.4687, 0.627, 0.4703, 0.625, 0.5204, 0.5943, 0.5, 0.5373, 0.8125, 0.5625, 0.8125, 0.5625, 0.875, 0.5373, 0.875, 0.375, 0.625, 0.375, 0.7559, 0.375, 0.7617, 0.375, 0.6278, 0.4375, 0.8125, 0.5, 0.8125, 0.5, 0.875, 0.4375, 0.875, 0.625, 0.875, 0.625, 0.8125, 0.625, 0.8125, 0.625, 0.875, 0.4375, 0.625, 0.5, 0.625, 0.5, 0.7559, 0.4375, 0.7559, 0.5943, 0.8125, 0.6257, 0.8103, 0.625, 0.875, 0.5943, 0.875, 0.4062, 0.8125, 0.4375, 0.8125, 0.4375, 0.875, 0.4062, 0.875, 0.5373, 0.625, 0.5625, 0.625, 0.5625, 0.765, 0.5373, 0.7613, 0.4062, 0.4688, 0.4375, 0.4687, 0.4375, 0.4967, 0.4063, 0.4967, 0.4375, 0.4687, 0.5, 0.4688, 0.5, 0.4967, 0.4375, 0.4967, 0.5373, 0.4688, 0.5625, 0.4687, 0.5625, 0.4967, 0.5373, 0.4967, 0.5373, 0.375, 0.5625, 0.375, 0.5625, 0.4375, 0.5373, 0.4375, 0.4375, 0.375, 0.5, 0.375, 0.5, 0.4375, 0.4375, 0.4375, 0.4062, 0.375, 0.4375, 0.375, 0.4375, 0.4375, 0.4062, 0.4375, 0.4062, 0.7812, 0.4375, 0.7812, 0.4375, 0.8125, 0.4062, 0.8125, 0.5943, 0.7812, 0.6266, 0.7805, 0.6257, 0.8103, 0.5943, 0.8125, 0.6562, 0.625, 0.6875, 0.625, 0.6875, 0.7396, 0.6562, 0.7396, 0.4375, 0.7812, 0.5, 0.7812, 0.5, 0.8125, 0.4375, 0.8125, 0.25, 0.625, 0.3125, 0.625, 0.3345, 0.7462, 0.25, 0.75, 0.5373, 0.7812, 0.5625, 0.7812, 0.5625, 0.8125, 0.5373, 0.8125, 0.5943, 0.375, 0.625, 0.375, 0.626, 0.4427, 0.5943, 0.4375, 0.2786, 0.6237, 0.2446, 0.6224, 0.625, 0.875, 0.625, 0.8438, 0.6875, 0.625, 0.6875, 0.5, 0.6875, 0.5, 0.6875, 0.625, 0.625, 0.4375, 0.625, 0.375, 0.625, 0.375, 0.625, 0.4375, 0.6425, 0.1943, 0.6399, 0.1843, 0.3125, 0.625, 0.3125, 0.5937, 0.3125, 0.625, 0.3125, 0.4867, 0.3125, 0.4825, 0.3125, 0.6201, 0.375, 0.4688, 0.375, 0.4967, 0.375, 0.4959, 0.375, 0.469, 0.375, 0.7812, 0.375, 0.808, 0.375, 0.8081, 0.375, 0.7816, 0.375, 0.7812, 0.375, 0.808, 0.375, 0.808, 0.375, 0.7812, 0.375, 0.4688, 0.375, 0.4967, 0.375, 0.4967, 0.375, 0.4687, 0.3125, 0.625, 0.3286, 0.5034, 0.3125, 0.4948, 0.3125, 0.625, 0.375, 0.625, 0.375, 0.7559, 0.375, 0.7559, 0.375, 0.625, 0.375, 0.7812, 0.4062, 0.7812, 0.4062, 0.8125, 0.375, 0.808, 0.375, 0.375, 0.4062, 0.375, 0.4062, 0.4375, 0.375, 0.4406, 0.375, 0.4688, 0.4062, 0.4688, 0.4063, 0.4967, 0.375, 0.4967, 0.375, 0.808, 0.4062, 0.8125, 0.4062, 0.875, 0.375, 0.875, 0.375, 0.625, 0.4063, 0.625, 0.4062, 0.7559, 0.375, 0.7559, 0.375, 0.7812, 0.375, 0.808, 0.375, 0.808, 0.375, 0.7812, 0.375, 0.4688, 0.375, 0.4967, 0.375, 0.4967, 0.375, 0.4688, 0.3125, 0.625, 0.3125, 0.4847, 0.3125, 0.4839, 0.3125, 0.625, 0.375, 0.625, 0.375, 0.7559, 0.375, 0.7559, 0.375, 0.625, 0.375, 0.7812, 0.375, 0.808, 0.375, 0.808, 0.375, 0.7812, 0.375, 0.4687, 0.375, 0.4967, 0.375, 0.4967, 0.375, 0.4688, 0.3125, 0.625, 0.3125, 0.4871, 0.3125, 0.4872, 0.3125, 0.625, 0.375, 0.625, 0.375, 0.7559, 0.375, 0.7559, 0.375, 0.625, 0.375, 0.625, 0.375, 0.7559, 0.375, 0.7559, 0.375, 0.625, 0.3125, 0.625, 0.3125, 0.4948, 0.3125, 0.4862, 0.3125, 0.625, 0.375, 0.4687, 0.375, 0.4967, 0.375, 0.4967, 0.375, 0.4688, 0.375, 0.7812, 0.375, 0.808, 0.375, 0.808, 0.375, 0.7812, 0.375, 0.7812, 0.375, 0.808, 0.375, 0.808, 0.375, 0.7812, 0.375, 0.4687, 0.375, 0.4967, 0.375, 0.4967, 0.375, 0.4688, 0.3125, 0.625, 0.3125, 0.4858, 0.3125, 0.4838, 0.3125, 0.625, 0.375, 0.625, 0.375, 0.7559, 0.375, 0.7559, 0.375, 0.625, 0.375, 0.625, 0.375, 0.7559, 0.375, 0.7559, 0.375, 0.625, 0.3125, 0.625, 0.3125, 0.4854, 0.3125, 0.487, 0.3125, 0.625, 0.375, 0.4688, 0.375, 0.4967, 0.375, 0.4967, 0.375, 0.4688, 0.375, 0.7812, 0.375, 0.808, 0.375, 0.808, 0.375, 0.7812, 0.375, 0.7559, 0.375, 0.7812, 0.375, 0.7812, 0.375, 0.7559, 0.375, 0.4406, 0.375, 0.4688, 0.375, 0.4688, 0.375, 0.4406, 0.375, 0.4406, 0.375, 0.4687, 0.375, 0.4688, 0.375, 0.4406, 0.375, 0.7559, 0.375, 0.7812, 0.375, 0.7812, 0.375, 0.7559, 0.375, 0.7559, 0.375, 0.7812, 0.375, 0.7812, 0.375, 0.7559, 0.375, 0.4406, 0.375, 0.4687, 0.375, 0.4688, 0.375, 0.4406, 0.375, 0.4406, 0.375, 0.4687, 0.375, 0.4688, 0.375, 0.4406, 0.375, 0.7559, 0.375, 0.7812, 0.375, 0.7812, 0.375, 0.7559, 0.375, 0.4406, 0.375, 0.4688, 0.375, 0.4688, 0.375, 0.4406, 0.375, 0.7559, 0.375, 0.7812, 0.375, 0.7812, 0.375, 0.7559, 0.375, 0.4406, 0.4062, 0.4375, 0.4062, 0.4688, 0.375, 0.4688, 0.375, 0.7559, 0.4062, 0.7559, 0.4062, 0.7812, 0.375, 0.7812, 0.375, 0.4406, 0.375, 0.4688, 0.375, 0.4687, 0.375, 0.4406, 0.375, 0.7559, 0.375, 0.7812, 0.375, 0.7812, 0.375, 0.7559, 0.375, 0.7559, 0.375, 0.7812, 0.375, 0.7816, 0.375, 0.7617, 0.375, 0.4406, 0.375, 0.4688, 0.375, 0.469, 0.375, 0.4423, 0.625, 0.1648, 0.625, 0.1527, 0.2984, 0.7714, 0.2982, 0.7405, 0.5373, 0.7613, 0.5625, 0.765, 0.5625, 0.7812, 0.5373, 0.7812, 0.4375, 0.7559, 0.5, 0.7559, 0.5, 0.7812, 0.4375, 0.7812, 0.625, 0.625, 0.6562, 0.625, 0.6562, 0.7396, 0.625, 0.7396, 0.5943, 0.75, 0.625, 0.7396, 0.6266, 0.7805, 0.5943, 0.7812, 0.4062, 0.7559, 0.4375, 0.7559, 0.4375, 0.7812, 0.4062, 0.7812, 0.5373, 0.4375, 0.5625, 0.4375, 0.5625, 0.4687, 0.5373, 0.4688, 0.4375, 0.4375, 0.5, 0.4375, 0.5, 0.4688, 0.4375, 0.4687, 0.4062, 0.4375, 0.4375, 0.4375, 0.4375, 0.4687, 0.4062, 0.4688, 0.5943, 0.4375, 0.626, 0.4427, 0.627, 0.4703, 0.5943, 0.4687, 0.625, 0.5204, 0.6562, 0.5204, 0.6562, 0.625, 0.625, 0.625, 0.5987, 0.6373, 0.5987, 0.6085, 0.375, 0.4688, 0.375, 0.4766, 0.3125, 0.7722, 0.3125, 0.625, 0.3125, 0.625, 0.3125, 0.7718, 0.375, 0.4967, 0.375, 0.625, 0.375, 0.625, 0.375, 0.4967, 0.375, 0.4967, 0.375, 0.625, 0.375, 0.625, 0.375, 0.4967, 0.3125, 0.7702, 0.3125, 0.625, 0.3125, 0.625, 0.3125, 0.7742, 0.3125, 0.7566, 0.3125, 0.625, 0.3125, 0.625, 0.3125, 0.7707, 0.375, 0.4967, 0.375, 0.625, 0.375, 0.625, 0.375, 0.4967, 0.375, 0.4967, 0.375, 0.625, 0.375, 0.625, 0.375, 0.4967, 0.3125, 0.7696, 0.3125, 0.625, 0.3125, 0.625, 0.3125, 0.7673, 0.375, 0.4967, 0.375, 0.625, 0.375, 0.625, 0.375, 0.4967, 0.3125, 0.7719, 0.3125, 0.625, 0.3125, 0.625, 0.3125, 0.7726, 0.375, 0.4967, 0.4063, 0.4967, 0.4063, 0.625, 0.375, 0.625, 0.375, 0.4967, 0.375, 0.625, 0.375, 0.625, 0.375, 0.4967, 0.3345, 0.7462, 0.3125, 0.625, 0.3125, 0.625, 0.3125, 0.7566, 0.3125, 0.7668, 0.3125, 0.625, 0.3125, 0.6201, 0.3125, 0.7659, 0.625, 0.5312, 0.625, 0.5, 0.3999, 0.4437, 0.3999, 0.4539, 0.6875, 0.75, 0.6875, 0.625, 0.6875, 0.625, 0.6875, 0.75, 0.3123, 0.5935, 0.3125, 0.625, 0.6782, 0.7469, 0.6829, 0.686, 0.25, 0.5, 0.3286, 0.5034, 0.3125, 0.625, 0.25, 0.625, 0.6562, 0.5204, 0.6875, 0.5204, 0.6875, 0.625, 0.6562, 0.625, 0.5373, 0.4967, 0.5625, 0.4967, 0.5625, 0.625, 0.5373, 0.625, 0.4375, 0.4967, 0.5, 0.4967, 0.5, 0.625, 0.4375, 0.625, 0.375, 0.4967, 0.375, 0.625, 0.375, 0.6278, 0.375, 0.4959, 0.4063, 0.4967, 0.4375, 0.4967, 0.4375, 0.625, 0.4063, 0.625, 0.5625, 0.4375, 0.5943, 0.4375, 0.5943, 0.4687, 0.5625, 0.4687, 0.5625, 0.765, 0.5943, 0.75, 0.5943, 0.7812, 0.5625, 0.7812, 0.5625, 0.375, 0.5943, 0.375, 0.5943, 0.4375, 0.5625, 0.4375, 0.5625, 0.7812, 0.5943, 0.7812, 0.5943, 0.8125, 0.5625, 0.8125, 0.5625, 0.8125, 0.5943, 0.8125, 0.5943, 0.875, 0.5625, 0.875, 0.5625, 0.4687, 0.5943, 0.4687, 0.5943, 0.5, 0.5625, 0.4967, 0.5625, 0.5, 0.5943, 0.5, 0.5943, 0.5, 0.5625, 0.5, 0.625, 0.5204, 0.625, 0.625, 0.625, 0.625, 0.625, 0.5204, 0.5943, 0.5, 0.625, 0.5204, 0.625, 0.5204, 0.5943, 0.5, 0.5943, 0.75, 0.5625, 0.75, 0.5625, 0.75, 0.5943, 0.75, 0.5625, 0.4984, 0.5943, 0.5, 0.5943, 0.5, 0.5625, 0.5, 0.625, 0.625, 0.625, 0.7396, 0.625, 0.7396, 0.625, 0.625, 0.625, 0.7396, 0.5943, 0.75, 0.5943, 0.75, 0.625, 0.7396, 0.5625, 0.625, 0.5625, 0.4984, 0.5625, 0.5, 0.5625, 0.625, 0.5625, 0.7573, 0.5625, 0.625, 0.5625, 0.625, 0.5625, 0.75, 0.5943, 0.75, 0.5625, 0.7573, 0.5625, 0.75, 0.5943, 0.75, 0.5943, 0.5, 0.625, 0.5204, 0.625, 0.5204, 0.5943, 0.5, 0.625, 0.5204, 0.625, 0.625, 0.625, 0.625, 0.625, 0.5204, 0.5942, 0.5723, 0.5848, 0.6451, 0.5831, 0.646, 0.5928, 0.5745, 0.5943, 0.5, 0.5942, 0.5723, 0.5928, 0.5745, 0.5943, 0.5, 0.5943, 0.75, 0.5625, 0.75, 0.5625, 0.75, 0.5943, 0.75, 0.5625, 0.75, 0.5625, 0.625, 0.5625, 0.625, 0.5625, 0.75, 0.625, 0.625, 0.625, 0.7396, 0.625, 0.7396, 0.625, 0.625, 0.625, 0.7396, 0.5943, 0.75, 0.5943, 0.75, 0.625, 0.7396, 0.5625, 0.625, 0.5625, 0.5, 0.5625, 0.5, 0.5625, 0.625, 0.5625, 0.75, 0.5625, 0.625, 0.5625, 0.625, 0.5625, 0.75, 0.5625, 0.5, 0.5943, 0.5, 0.5943, 0.5, 0.5625, 0.5, 0.5848, 0.6451, 0.6215, 0.7403, 0.6213, 0.7404, 0.5831, 0.646, 0.6215, 0.7403, 0.5943, 0.75, 0.5943, 0.75, 0.6213, 0.7404, 0.5625, 0.625, 0.5625, 0.5, 0.5625, 0.5, 0.5625, 0.625, 0.5625, 0.625, 0.5625, 0.5, 0.5625, 0.5, 0.5625, 0.625, 0.625, 0.7396, 0.5943, 0.75, 0.5943, 0.75, 0.625, 0.7396, 0.625, 0.625, 0.625, 0.7396, 0.625, 0.7396, 0.625, 0.625, 0.5625, 0.5, 0.5943, 0.5, 0.5943, 0.5, 0.5625, 0.5, 0.5625, 0.75, 0.5625, 0.625, 0.5625, 0.625, 0.5625, 0.75, 0.5943, 0.75, 0.5625, 0.75, 0.5625, 0.75, 0.5943, 0.75, 0.5943, 0.5, 0.625, 0.5204, 0.625, 0.5204, 0.5943, 0.5, 0.625, 0.5204, 0.625, 0.625, 0.625, 0.625, 0.625, 0.5204, 0.5625, 0.75, 0.5625, 0.625, 0.5625, 0.625, 0.5625, 0.75, 0.5625, 0.625, 0.5625, 0.5, 0.5625, 0.5, 0.5625, 0.625, 0.625, 0.7396, 0.5943, 0.75, 0.5943, 0.75, 0.625, 0.7396, 0.625, 0.625, 0.625, 0.7396, 0.625, 0.7396, 0.625, 0.625, 0.5943, 0.75, 0.5625, 0.75, 0.5625, 0.75, 0.5943, 0.75, 0.5943, 0.5, 0.625, 0.5204, 0.625, 0.5204, 0.5943, 0.5, 0.625, 0.5204, 0.625, 0.625, 0.625, 0.625, 0.625, 0.5204, 0.5625, 0.5, 0.5943, 0.5, 0.5943, 0.5, 0.5625, 0.5, 0.5, 0.375, 0.5625, 0.375, 0.5629, 0.4371, 0.5, 0.4375, 0.5625, 0.375, 0.625, 0.375, 0.6276, 0.4349, 0.5629, 0.4371, 0.5629, 0.4371, 0.6276, 0.4349, 0.6458, 0.4792, 0.5642, 0.4983, 0.5, 0.4375, 0.5629, 0.4371, 0.5642, 0.4983, 0.5, 0.5, 0.5, 0.625, 0.5625, 0.625, 0.5629, 0.6879, 0.5, 0.6875, 0.5625, 0.625, 0.625, 0.625, 0.6267, 0.6892, 0.5629, 0.6879, 0.5629, 0.6879, 0.6267, 0.6892, 0.6458, 0.7708, 0.5642, 0.7517, 0.5, 0.6875, 0.5629, 0.6879, 0.5642, 0.7517, 0.5, 0.75, 0.25, 0.625, 0.3125, 0.6234, 0.3121, 0.6879, 0.25, 0.6875, 0.3125, 0.6234, 0.375, 0.625, 0.3733, 0.6892, 0.3121, 0.6879, 0.3121, 0.6879, 0.3733, 0.6892, 0.3542, 0.7708, 0.3099, 0.7526, 0.25, 0.6875, 0.3121, 0.6879, 0.3099, 0.7526, 0.25, 0.75, 0.625, 0.625, 0.6875, 0.625, 0.6879, 0.6879, 0.6267, 0.6892, 0.6875, 0.625, 0.75, 0.625, 0.75, 0.6875, 0.6879, 0.6879, 0.6879, 0.6879, 0.75, 0.6875, 0.75, 0.75, 0.6901, 0.7526, 0.6267, 0.6892, 0.6879, 0.6879, 0.6901, 0.7526, 0.6458, 0.7708, 0.6458, 0.4792, 0.6901, 0.4974, 0.6879, 0.5621, 0.6267, 0.5608, 0.6901, 0.4974, 0.75, 0.5, 0.75, 0.5625, 0.6879, 0.5621, 0.6879, 0.5621, 0.75, 0.5625, 0.75, 0.625, 0.6875, 0.625, 0.6267, 0.5608, 0.6879, 0.5621, 0.6875, 0.625, 0.625, 0.625, 0.3618, 0.5383, 0.4137, 0.5791, 0.6875, 0.625, 0.6875, 0.5625, 0.3105, 0.5149, 0.3542, 0.4792, 0.3733, 0.5608, 0.3121, 0.5621, 0.3121, 0.5621, 0.3733, 0.5608, 0.375, 0.625, 0.3125, 0.6234, 0.3737, 0.4049, 0.3724, 0.4349, 0.6818, 0.4301, 0.6534, 0.4025, 0.3542, 0.7708, 0.4358, 0.7517, 0.4371, 0.8129, 0.3724, 0.8151, 0.4358, 0.7517, 0.5, 0.75, 0.5, 0.8125, 0.4371, 0.8129, 0.4371, 0.8129, 0.5, 0.8125, 0.5, 0.875, 0.4375, 0.875, 0.3724, 0.8151, 0.4371, 0.8129, 0.4375, 0.875, 0.375, 0.875, 0.5, 0.75, 0.5642, 0.7517, 0.5629, 0.8129, 0.5, 0.8125, 0.5642, 0.7517, 0.6458, 0.7708, 0.6276, 0.8151, 0.5629, 0.8129, 0.5629, 0.8129, 0.6276, 0.8151, 0.625, 0.875, 0.5625, 0.875, 0.5, 0.8125, 0.5629, 0.8129, 0.5625, 0.875, 0.5, 0.875, 0.375, 0.625, 0.4375, 0.625, 0.4371, 0.6879, 0.3733, 0.6892, 0.4375, 0.625, 0.5, 0.625, 0.5, 0.6875, 0.4371, 0.6879, 0.4371, 0.6879, 0.5, 0.6875, 0.5, 0.75, 0.4358, 0.7517, 0.3733, 0.6892, 0.4371, 0.6879, 0.4358, 0.7517, 0.3542, 0.7708, 0.3542, 0.4792, 0.4358, 0.4983, 0.4371, 0.5621, 0.3733, 0.5608, 0.4358, 0.4983, 0.5, 0.5, 0.5, 0.5625, 0.4371, 0.5621, 0.4371, 0.5621, 0.5, 0.5625, 0.5, 0.625, 0.4375, 0.625, 0.3733, 0.5608, 0.4371, 0.5621, 0.4375, 0.625, 0.375, 0.625, 0.5, 0.5, 0.5642, 0.4983, 0.5629, 0.5621, 0.5, 0.5625, 0.5642, 0.4983, 0.6458, 0.4792, 0.6267, 0.5608, 0.5629, 0.5621, 0.5629, 0.5621, 0.6267, 0.5608, 0.625, 0.625, 0.5625, 0.625, 0.5, 0.5625, 0.5629, 0.5621, 0.5625, 0.625, 0.5, 0.625, 0.375, 0.375, 0.4375, 0.375, 0.4371, 0.4371, 0.3519, 0.4479, 0.4375, 0.375, 0.5, 0.375, 0.5, 0.4375, 0.4371, 0.4371, 0.4371, 0.4371, 0.5, 0.4375, 0.5, 0.5, 0.4358, 0.4983, 0.3519, 0.4479, 0.4371, 0.4371, 0.4358, 0.4983, 0.3542, 0.4792, 0.5577, 0.25, 0.625, 0.25, 0.625, 0.375, 0.5577, 0.375, 0.125, 0.5487, 0.25, 0.5487, 0.25, 0.5973, 0.125, 0.5973, 0.6562, 0.5973, 0.625, 0.5973, 0.4222, 0.7212, 0.4281, 0.7275, 0.375, 0.2013, 0.494, 0.2013, 0.492, 0.2517, 0.3687, 0.2513, 0.375, 0.7368, 0.494, 0.7368, 0.494, 0.7987, 0.375, 0.7987, 0.375, 0.375, 0.494, 0.375, 0.494, 0.5, 0.375, 0.5, 0.25, 0.5, 0.3618, 0.5, 0.375, 0.5487, 0.25, 0.5487, 0.5577, 0.1527, 0.6302, 0.1517, 0.625, 0.2013, 0.5577, 0.2013, 0.5577, 0.7987, 0.625, 0.7987, 0.6319, 0.8489, 0.5577, 0.8473, 0.375, 0.5124, 0.494, 0.5124, 0.494, 0.625, 0.375, 0.625, 0.625, 0.6892, 0.75, 0.6892, 0.75, 0.75, 0.625, 0.75, 0.1374, 0.5, 0.25, 0.5, 0.25, 0.5487, 0.125, 0.5487, 0.625, 0.7622, 0.625, 0.75, 0.3628, 0.4892, 0.3617, 0.5199, 0.6442, 0.8229, 0.6416, 0.8101, 0.375, 0.625, 0.375, 0.6562, 0.5577, 0.7368, 0.625, 0.7368, 0.625, 0.7987, 0.5577, 0.7987, 0.125, 0.6892, 0.25, 0.6892, 0.25, 0.75, 0.125, 0.75, 0.375, 0.7987, 0.494, 0.7987, 0.494, 0.8473, 0.375, 0.8473, 0.5577, 0.08744, 0.6259, 0.08727, 0.6302, 0.1517, 0.5577, 0.1527, 0.375, 0.08744, 0.494, 0.08744, 0.494, 0.1527, 0.375, 0.1527, 0.5577, 0.5124, 0.625, 0.5124, 0.625, 0.625, 0.5577, 0.625, 0.375, 0.9392, 0.494, 0.9392, 0.494, 1.0, 0.375, 1.0, 0.375, 0.625, 0.494, 0.625, 0.494, 0.7368, 0.375, 0.7368, 0.5577, 0.2013, 0.625, 0.2013, 0.6252, 0.2518, 0.5578, 0.2518, 0.5577, 0.375, 0.625, 0.375, 0.625, 0.5, 0.5577, 0.5, 0.25, 0.5487, 0.375, 0.5487, 0.375, 0.5973, 0.25, 0.5973, 0.5577, 0.625, 0.625, 0.625, 0.625, 0.7368, 0.5577, 0.7368, 0.7232, 0.6247, 0.6964, 0.6236, 0.375, 0.7812, 0.375, 0.7891, 0.5577, 0.9392, 0.625, 0.9392, 0.625, 1.0, 0.5577, 1.0, 0.25, 0.6892, 0.375, 0.6892, 0.375, 0.75, 0.25, 0.75, 0.75, 0.6892, 0.875, 0.6892, 0.875, 0.75, 0.75, 0.75, 0.375, 0.1527, 0.494, 0.1527, 0.494, 0.2013, 0.375, 0.2013, 0.375, 0.25, 0.494, 0.25, 0.494, 0.375, 0.375, 0.375, 0.75, 0.6626, 0.8719, 0.6626, 0.875, 0.6761, 0.75, 0.6761, 0.25, 0.6626, 0.375, 0.6626, 0.375, 0.6761, 0.25, 0.6761, 0.5577, 0.9126, 0.6262, 0.9128, 0.625, 0.9261, 0.5577, 0.9261, 0.375, 0.9126, 0.494, 0.9126, 0.494, 0.9261, 0.375, 0.9261, 0.375, 0.0608, 0.494, 0.0608, 0.494, 0.0739, 0.375, 0.0739, 0.5577, 0.0608, 0.625, 0.06081, 0.625, 0.0739, 0.5577, 0.0739, 0.125, 0.6626, 0.25, 0.6626, 0.25, 0.6761, 0.125, 0.6761, 0.6291, 0.6626, 0.75, 0.6626, 0.75, 0.6761, 0.625, 0.6761, 0.494, 0.0608, 0.5577, 0.0608, 0.5577, 0.0739, 0.494, 0.0739, 0.494, 0.9126, 0.5577, 0.9126, 0.5577, 0.9261, 0.494, 0.9261, 0.494, 0.9392, 0.5577, 0.9392, 0.5577, 1.0, 0.494, 1.0, 0.494, 0.625, 0.5577, 0.625, 0.5577, 0.7368, 0.494, 0.7368, 0.494, 0.375, 0.5577, 0.375, 0.5577, 0.5, 0.494, 0.5, 0.494, 0.2013, 0.5577, 0.2013, 0.5578, 0.2518, 0.492, 0.2517, 0.494, 0.5124, 0.5577, 0.5124, 0.5577, 0.625, 0.494, 0.625, 0.494, 0.08744, 0.5577, 0.08744, 0.5577, 0.1527, 0.494, 0.1527, 0.494, 0.7368, 0.5577, 0.7368, 0.5577, 0.7987, 0.494, 0.7987, 0.494, 0.7987, 0.5577, 0.7987, 0.5577, 0.8473, 0.494, 0.8473, 0.494, 0.1527, 0.5577, 0.1527, 0.5577, 0.2013, 0.494, 0.2013, 0.494, 0.25, 0.5577, 0.25, 0.5577, 0.375, 0.494, 0.375, 0.5, 0.0, 0.6566, 0.1265, 0.625, 0.25, 0.5, 0.25, 0.6875, 0.5, 0.625, 0.5, 0.625, 0.5, 0.6804, 0.5, 0.5, 0.5, 0.625, 0.5, 0.625, 0.75, 0.5, 0.75, 0.5831, 0.646, 0.375, 0.75, 0.5, 0.75, 0.5928, 0.5745, 0.3125, 0.5, 0.375, 0.5, 0.375, 0.75, 0.3125, 0.75, 0.7944, 0.5, 0.875, 0.5, 0.8645, 0.75, 0.8125, 0.75, 0.6839, 0.5, 0.625, 0.5, 0.625, 0.5, 0.6875, 0.5, 0.5, 0.25, 0.625, 0.25, 0.625, 0.25, 0.5, 0.25, 0.5, 0.5, 0.375, 0.5, 0.375, 0.5, 0.5, 0.5, 0.2056, 0.5, 0.125, 0.5, 0.125, 0.5, 0.2213, 0.5, 0.5, 0.5, 0.375, 0.5, 0.375, 0.5, 0.5, 0.5, 0.875, 0.5, 0.875, 0.5, 0.875, 0.5, 0.875, 0.5, 0.5, 0.5, 0.375, 0.5, 0.375, 0.5, 0.5, 0.5, 0.2044, 0.5, 0.125, 0.5, 0.125, 0.5, 0.1875, 0.5, 0.1875, 0.5, 0.125, 0.5, 0.125, 0.5, 0.1875, 0.5, 0.1875, 0.5, 0.125, 0.5, 0.125, 0.5, 0.1875, 0.5, 0.6875, 0.5, 0.625, 0.5, 0.625, 0.5, 0.6875, 0.5, 0.5, 0.25, 0.625, 0.25, 0.625, 0.25, 0.5, 0.25, 0.6136, 0.3724, 0.5, 0.3724, 0.5, 0.3724, 0.6136, 0.3724, 0.6875, 0.5, 0.625, 0.5, 0.625, 0.5, 0.6875, 0.5, 0.5, 0.25, 0.625, 0.25, 0.625, 0.25, 0.5, 0.25, 0.5, 0.5, 0.375, 0.5, 0.375, 0.5, 0.5, 0.5, 0.625, 0.5, 0.5, 0.5, 0.5, 0.5, 0.625, 0.5, 0.375, 0.25, 0.5, 0.25, 0.5, 0.25, 0.375, 0.25, 0.375, 0.25, 0.5, 0.25, 0.5, 0.25, 0.375, 0.25, 0.625, 0.5, 0.5, 0.5, 0.5, 0.5, 0.625, 0.5, 0.4999, 0.25, 0.6266, 0.25, 0.625, 0.25, 0.5, 0.25, 0.625, 0.5, 0.5, 0.5, 0.5, 0.5, 0.625, 0.5, 0.625, 0.5, 0.5, 0.5, 0.5, 0.5, 0.625, 0.5, 0.375, 0.25, 0.5, 0.25, 0.5, 0.25, 0.375, 0.25, 0.5928, 0.5745, 0.5, 0.75, 0.625, 0.75, 0.5943, 0.5, 0.375, 0.5, 0.5, 0.5, 0.5, 0.75, 0.375, 0.75, 0.375, 0.0, 0.5, 0.0, 0.5, 0.25, 0.375, 0.25, 0.3864, 0.3778, 0.5, 0.3778, 0.5, 0.3778, 0.3864, 0.3778, 0.8125, 0.5, 0.75, 0.5, 0.75, 0.5, 0.8125, 0.5, 0.8125, 0.5, 0.7541, 0.5, 0.75, 0.5, 0.8125, 0.5, 0.3125, 0.5, 0.2459, 0.5, 0.25, 0.5, 0.3125, 0.5, 0.3125, 0.5, 0.25, 0.5, 0.25, 0.5, 0.3125, 0.5, 0.3161, 0.5, 0.2567, 0.5, 0.2459, 0.5, 0.3125, 0.5, 0.3125, 0.5, 0.2593, 0.5, 0.2675, 0.5, 0.3196, 0.5, 0.7956, 0.5, 0.7433, 0.5, 0.7541, 0.5, 0.8125, 0.5, 0.6875, 0.5, 0.7407, 0.5, 0.75, 0.75, 0.6875, 0.75, 0.2056, 0.5, 0.2593, 0.5, 0.25, 0.75, 0.1875, 0.75, 0.7944, 0.5, 0.7407, 0.5, 0.7325, 0.5, 0.7787, 0.5, 0.625, 0.5, 0.6875, 0.5, 0.6875, 0.75, 0.625, 0.75, 0.375, 0.5, 0.3125, 0.5, 0.3196, 0.5, 0.375, 0.5, 0.375, 0.5, 0.3161, 0.5, 0.3125, 0.5, 0.375, 0.5, 0.375, 0.5, 0.3125, 0.5, 0.3125, 0.5, 0.375, 0.5, 0.375, 0.5, 0.3125, 0.5, 0.3125, 0.5, 0.375, 0.5, 0.5, 0.4985, 0.3875, 0.4945, 0.3864, 0.4943, 0.5, 0.4985, 0.75, 0.5, 0.6875, 0.5, 0.6875, 0.5, 0.75, 0.5, 0.7541, 0.5, 0.6875, 0.5, 0.6875, 0.5, 0.75, 0.5, 0.7433, 0.5, 0.6839, 0.5, 0.6875, 0.5, 0.7541, 0.5, 0.2593, 0.5, 0.3125, 0.5, 0.3125, 0.75, 0.25, 0.75, 0.7407, 0.5, 0.6875, 0.5, 0.6804, 0.5, 0.7325, 0.5, 0.875, 0.5, 0.7944, 0.5, 0.7787, 0.5, 0.875, 0.5, 0.125, 0.5, 0.2056, 0.5, 0.1875, 0.75, 0.125, 0.75, 0.875, 0.5, 0.7956, 0.5, 0.8125, 0.5, 0.875, 0.5, 0.875, 0.5, 0.8125, 0.5, 0.8125, 0.5, 0.875, 0.5, 0.875, 0.5, 0.8125, 0.5, 0.8125, 0.5, 0.875, 0.5, 0.2459, 0.5, 0.1875, 0.5, 0.1875, 0.5, 0.25, 0.5, 0.25, 0.5, 0.1875, 0.5, 0.1875, 0.5, 0.25, 0.5, 0.2567, 0.5, 0.2044, 0.5, 0.1875, 0.5, 0.2459, 0.5, 0.2593, 0.5, 0.2056, 0.5, 0.2213, 0.5, 0.2675, 0.5, 0.7407, 0.5, 0.7944, 0.5, 0.8125, 0.75, 0.75, 0.75, 0.6136, 0.3151, 0.6136, 0.3724, 0.6136, 0.3724, 0.6136, 0.3151, 0.6147, 0.3148, 0.6147, 0.3727, 0.6136, 0.3724, 0.6136, 0.3151, 0.6147, 0.3727, 0.5, 0.3727, 0.5, 0.3724, 0.6136, 0.3724, 0.3853, 0.3727, 0.3853, 0.3148, 0.3864, 0.3151, 0.3864, 0.3724, 0.3853, 0.3148, 0.5, 0.3148, 0.5, 0.3151, 0.3864, 0.3151, 0.3856, 0.3779, 0.5, 0.3776, 0.5, 0.3778, 0.3864, 0.3778, 0.6144, 0.3778, 0.6144, 0.4347, 0.6136, 0.4347, 0.6136, 0.3778, 0.6144, 0.4347, 0.5, 0.4349, 0.5, 0.4347, 0.6136, 0.4347, 0.3856, 0.4346, 0.3856, 0.3779, 0.3864, 0.3778, 0.3864, 0.4347, 0.3856, 0.2536, 0.5, 0.2513, 0.5, 0.2515, 0.3864, 0.2539, 0.5, 0.2513, 0.6144, 0.2536, 0.6136, 0.2539, 0.5, 0.2515, 0.6144, 0.2536, 0.6144, 0.3086, 0.6136, 0.3083, 0.6136, 0.2539, 0.6144, 0.3086, 0.5, 0.3086, 0.5, 0.3083, 0.6136, 0.3083, 0.3856, 0.3086, 0.3856, 0.2536, 0.3864, 0.2539, 0.3864, 0.3083, 0.3862, 0.4439, 0.4993, 0.443, 0.5, 0.4435, 0.3864, 0.4435, 0.6145, 0.4439, 0.6143, 0.4941, 0.6136, 0.4943, 0.6136, 0.4435, 0.6143, 0.4941, 0.5, 0.4987, 0.5, 0.4985, 0.6136, 0.4943, 0.5, 0.4987, 0.3856, 0.4936, 0.3864, 0.4943, 0.5, 0.4985, 0.3856, 0.4936, 0.3862, 0.4439, 0.3864, 0.4435, 0.3864, 0.4943, 0.3864, 0.4347, 0.3864, 0.3778, 0.3864, 0.3778, 0.3864, 0.4347, 0.5002, 0.4435, 0.6124, 0.4433, 0.6136, 0.4435, 0.5, 0.4435, 0.6125, 0.4945, 0.5, 0.4985, 0.5, 0.4985, 0.6136, 0.4943, 0.6136, 0.3083, 0.5, 0.3083, 0.5, 0.3083, 0.6136, 0.3083, 0.5, 0.3761, 0.5, 0.375, 0.625, 0.375, 0.6204, 0.3761, 0.5, 0.3742, 0.5, 0.375, 0.375, 0.375, 0.3788, 0.3742, 0.6124, 0.4433, 0.6125, 0.4945, 0.6136, 0.4943, 0.6136, 0.4435, 0.5, 0.4364, 0.5, 0.4375, 0.375, 0.4375, 0.3796, 0.4364, 0.5, 0.4396, 0.5, 0.4375, 0.625, 0.4375, 0.621, 0.4396, 0.5, 0.3133, 0.5, 0.3125, 0.625, 0.3125, 0.6212, 0.3133, 0.5, 0.3107, 0.5, 0.3125, 0.375, 0.3125, 0.3798, 0.3107, 0.5, 0.3083, 0.3864, 0.3083, 0.3864, 0.3083, 0.5, 0.3083, 0.5, 0.4435, 0.6136, 0.4435, 0.6136, 0.4435, 0.5, 0.4435, 0.3864, 0.3778, 0.5, 0.3778, 0.5, 0.3778, 0.3864, 0.3778, 0.6136, 0.2539, 0.6136, 0.3083, 0.6136, 0.3083, 0.6136, 0.2539, 0.6136, 0.3083, 0.5, 0.3083, 0.5, 0.3083, 0.6136, 0.3083, 0.3864, 0.3724, 0.3864, 0.3151, 0.3864, 0.3151, 0.3864, 0.3724, 0.5, 0.2515, 0.6136, 0.2539, 0.6136, 0.2539, 0.5, 0.2515, 0.3864, 0.3151, 0.5, 0.3151, 0.5, 0.3151, 0.3864, 0.3151, 0.3864, 0.2539, 0.5, 0.2515, 0.5, 0.2515, 0.3864, 0.2539, 0.3864, 0.4347, 0.3864, 0.3778, 0.3864, 0.3778, 0.3864, 0.4347, 0.5, 0.3724, 0.3864, 0.3724, 0.3864, 0.3724, 0.5, 0.3724, 0.3864, 0.3083, 0.3864, 0.2539, 0.3864, 0.2539, 0.3864, 0.3083, 0.6136, 0.3778, 0.6136, 0.4347, 0.6136, 0.4347, 0.6136, 0.3778, 0.5, 0.3778, 0.6136, 0.3778, 0.6136, 0.3778, 0.5, 0.3778, 0.3864, 0.3724, 0.3864, 0.3151, 0.3864, 0.3151, 0.3864, 0.3724, 0.5, 0.2515, 0.6136, 0.2539, 0.6136, 0.2539, 0.5, 0.2515, 0.5, 0.4347, 0.3864, 0.4347, 0.3864, 0.4347, 0.5, 0.4347, 0.3874, 0.4433, 0.5002, 0.4435, 0.5, 0.4435, 0.3864, 0.4435, 0.5, 0.3151, 0.6136, 0.3151, 0.6136, 0.3151, 0.5, 0.3151, 0.6136, 0.2539, 0.6136, 0.3083, 0.6136, 0.3083, 0.6136, 0.2539, 0.3875, 0.4945, 0.3874, 0.4433, 0.3864, 0.4435, 0.3864, 0.4943, 0.6136, 0.4347, 0.5, 0.4347, 0.5, 0.4347, 0.6136, 0.4347, 0.5, 0.3083, 0.3864, 0.3083, 0.3864, 0.3083, 0.5, 0.3083, 0.6136, 0.3151, 0.6136, 0.3724, 0.5, 0.3724, 0.5, 0.3151, 0.3864, 0.3778, 0.5, 0.3778, 0.5, 0.4347, 0.3864, 0.4347, 0.3864, 0.2539, 0.5, 0.2515, 0.5, 0.3083, 0.3864, 0.3083, 0.3864, 0.4435, 0.5, 0.4435, 0.5, 0.4985, 0.3864, 0.4943, 0.5, 0.4985, 0.5, 0.4435, 0.6136, 0.4435, 0.6136, 0.4943, 0.5, 0.4347, 0.5, 0.3778, 0.6136, 0.3778, 0.6136, 0.4347, 0.5, 0.3151, 0.5, 0.3724, 0.3864, 0.3724, 0.3864, 0.3151, 0.5, 0.3083, 0.5, 0.2515, 0.6136, 0.2539, 0.6136, 0.3083, 0.6136, 0.3724, 0.5, 0.3724, 0.5, 0.3724, 0.6136, 0.3724, 0.3864, 0.4435, 0.5, 0.4435, 0.5, 0.4435, 0.3864, 0.4435, 0.6136, 0.3778, 0.6136, 0.4347, 0.6136, 0.4347, 0.6136, 0.3778, 0.5, 0.3778, 0.6136, 0.3778, 0.6136, 0.3778, 0.5, 0.3778, 0.3864, 0.4943, 0.3864, 0.4435, 0.3864, 0.4435, 0.3864, 0.4943, 0.5, 0.4347, 0.3864, 0.4347, 0.3864, 0.4347, 0.5, 0.4347, 0.5, 0.3151, 0.6136, 0.3151, 0.6136, 0.3151, 0.5, 0.3151, 0.6136, 0.3151, 0.6136, 0.3724, 0.6136, 0.3724, 0.6136, 0.3151, 0.6136, 0.4435, 0.6136, 0.4943, 0.6136, 0.4943, 0.6136, 0.4435, 0.3864, 0.2539, 0.5, 0.2515, 0.5, 0.2515, 0.3864, 0.2539, 0.6136, 0.4347, 0.5, 0.4347, 0.5, 0.4347, 0.6136, 0.4347, 0.3864, 0.3151, 0.5, 0.3151, 0.5, 0.3151, 0.3864, 0.3151, 0.6136, 0.4943, 0.5, 0.4985, 0.5, 0.4985, 0.6136, 0.4943, 0.3864, 0.3083, 0.3864, 0.2539, 0.3864, 0.2539, 0.3864, 0.3083, 0.5, 0.3724, 0.3864, 0.3724, 0.3864, 0.3724, 0.5, 0.3724, 0.5, 0.4985, 0.3864, 0.4943, 0.3864, 0.4943, 0.5, 0.4985, 0.625, 0.25, 0.5, 0.25, 0.5, 0.25, 0.625, 0.25, 0.375, 0.25, 0.5, 0.25, 0.5, 0.25, 0.375, 0.25, 0.6264, 0.25, 0.4999, 0.25, 0.5, 0.25, 0.625, 0.25, 0.125, 0.5, 0.125, 0.5, 0.125, 0.5, 0.125, 0.5, 0.4999, 0.25, 0.3734, 0.25, 0.375, 0.25, 0.5, 0.25, 0.875, 0.5, 0.875, 0.5, 0.875, 0.5, 0.875, 0.5, 0.5, 0.25, 0.625, 0.25, 0.625, 0.25, 0.5, 0.25, 0.375, 0.25, 0.5, 0.25, 0.5, 0.25, 0.375, 0.25, 0.125, 0.5, 0.125, 0.5, 0.125, 0.5, 0.125, 0.5, 0.5, 0.25, 0.375, 0.25, 0.375, 0.25, 0.5, 0.25, 0.5, 0.25, 0.625, 0.25, 0.625, 0.25, 0.5, 0.25, 0.875, 0.5, 0.875, 0.5, 0.875, 0.5, 0.875, 0.5, 0.375, 0.25, 0.378, 0.25, 0.5, 0.25, 0.5, 0.25, 0.125, 0.5, 0.125, 0.5, 0.125, 0.5, 0.125, 0.5, 0.5, 0.25, 0.5, 0.25, 0.3786, 0.25, 0.375, 0.25, 0.5, 0.25, 0.5, 0.25, 0.6221, 0.25, 0.625, 0.25, 0.125, 0.5, 0.125, 0.5, 0.125, 0.5, 0.125, 0.5, 0.875, 0.5, 0.875, 0.5, 0.875, 0.5, 0.875, 0.5, 0.3858, 0.3084, 0.3858, 0.2538, 0.3864, 0.2539, 0.3864, 0.3083, 0.3858, 0.2538, 0.4999, 0.2514, 0.5, 0.2515, 0.3864, 0.2539, 0.4999, 0.2514, 0.6141, 0.2538, 0.6136, 0.2539, 0.5, 0.2515, 0.6141, 0.3084, 0.4999, 0.3083, 0.5, 0.3083, 0.6136, 0.3083, 0.6141, 0.2538, 0.6141, 0.3084, 0.6136, 0.3083, 0.6136, 0.2539, 0.4999, 0.3083, 0.3858, 0.3084, 0.3864, 0.3083, 0.5, 0.3083, 0.5, 0.3724, 0.3864, 0.3731, 0.3864, 0.3724, 0.5, 0.3724, 0.3864, 0.3144, 0.5, 0.3151, 0.5, 0.3151, 0.3864, 0.3151, 0.6136, 0.3144, 0.6136, 0.3731, 0.6136, 0.3724, 0.6136, 0.3151, 0.5, 0.3151, 0.6136, 0.3144, 0.6136, 0.3151, 0.5, 0.3151, 0.6136, 0.3731, 0.5, 0.3724, 0.5, 0.3724, 0.6136, 0.3724, 0.3864, 0.3731, 0.3864, 0.3144, 0.3864, 0.3151, 0.3864, 0.3724, 0.6148, 0.4353, 0.5001, 0.4347, 0.5, 0.4347, 0.6136, 0.4347, 0.5001, 0.4347, 0.3853, 0.4353, 0.3864, 0.4347, 0.5, 0.4347, 0.5001, 0.3778, 0.6148, 0.3771, 0.6136, 0.3778, 0.5, 0.3778, 0.6148, 0.3771, 0.6148, 0.4353, 0.6136, 0.4347, 0.6136, 0.3778, 0.3853, 0.3771, 0.5001, 0.3778, 0.5, 0.3778, 0.3864, 0.3778, 0.3853, 0.4353, 0.3853, 0.3771, 0.3864, 0.3778, 0.3864, 0.4347, 0.5, 0.4986, 0.3856, 0.4948, 0.3864, 0.4943, 0.5, 0.4985, 0.6143, 0.4948, 0.5, 0.4986, 0.5, 0.4985, 0.6136, 0.4943, 0.614, 0.4429, 0.6143, 0.4948, 0.6136, 0.4943, 0.6136, 0.4435, 0.3856, 0.4948, 0.386, 0.4429, 0.3864, 0.4435, 0.3864, 0.4943, 0.386, 0.4429, 0.5, 0.4435, 0.5, 0.4435, 0.3864, 0.4435, 0.5, 0.4435, 0.614, 0.4429, 0.6136, 0.4435, 0.5, 0.4435, 0.5003, 0.44, 0.5, 0.4396, 0.621, 0.4396, 0.6202, 0.4397, 0.375, 0.5, 0.375, 0.4375, 0.379, 0.4396, 0.379, 0.498, 0.5, 0.5, 0.375, 0.5, 0.379, 0.498, 0.5, 0.4995, 0.625, 0.5, 0.5, 0.5, 0.5, 0.4995, 0.621, 0.498, 0.625, 0.4375, 0.625, 0.5, 0.621, 0.498, 0.621, 0.4396, 0.375, 0.4375, 0.5, 0.4375, 0.5, 0.4396, 0.379, 0.4396, 0.4981, 0.4362, 0.5, 0.4364, 0.3796, 0.4364, 0.3822, 0.4363, 0.5, 0.3763, 0.5, 0.3761, 0.6204, 0.3761, 0.6196, 0.3762, 0.375, 0.4375, 0.375, 0.375, 0.3796, 0.3761, 0.3796, 0.4364, 0.625, 0.4375, 0.5, 0.4375, 0.5, 0.4364, 0.6204, 0.4364, 0.625, 0.375, 0.625, 0.4375, 0.6204, 0.4364, 0.6204, 0.3761, 0.375, 0.375, 0.5, 0.375, 0.5, 0.3761, 0.3796, 0.3761, 0.5, 0.3135, 0.5, 0.3133, 0.6212, 0.3133, 0.6203, 0.3132, 0.5, 0.374, 0.5, 0.3742, 0.3788, 0.3742, 0.3797, 0.374, 0.375, 0.3125, 0.5, 0.3125, 0.5, 0.3133, 0.3788, 0.3133, 0.375, 0.375, 0.375, 0.3125, 0.3788, 0.3133, 0.3788, 0.3742, 0.625, 0.375, 0.5, 0.375, 0.5, 0.3742, 0.6212, 0.3742, 0.625, 0.3125, 0.625, 0.375, 0.6212, 0.3742, 0.6212, 0.3133, 0.5, 0.3105, 0.5, 0.3107, 0.3798, 0.3107, 0.3805, 0.3106, 0.375, 0.3125, 0.375, 0.25, 0.3798, 0.2516, 0.3798, 0.3107, 0.625, 0.3125, 0.5, 0.3125, 0.5, 0.3107, 0.6202, 0.3107, 0.625, 0.25, 0.625, 0.3125, 0.6202, 0.3107, 0.6202, 0.2516, 0.5, 0.25, 0.625, 0.25, 0.6202, 0.2516, 0.5, 0.2506, 0.375, 0.25, 0.5, 0.25, 0.5, 0.2506, 0.3798, 0.2516, 0.875, 0.5, 0.875, 0.5, 0.875, 0.5, 0.875, 0.5, 0.5, 0.25, 0.6272, 0.25, 0.625, 0.25, 0.5, 0.25, 0.5, 0.25, 0.3725, 0.25, 0.375, 0.25, 0.5, 0.25, 0.125, 0.5, 0.125, 0.5, 0.125, 0.5, 0.125, 0.5, 0.3728, 0.25, 0.5, 0.25, 0.5, 0.25, 0.375, 0.25, 0.6274, 0.25, 0.5, 0.25, 0.5, 0.25, 0.625, 0.25, 0.125, 0.5, 0.125, 0.5, 0.125, 0.5, 0.125, 0.5, 0.875, 0.5, 0.875, 0.5, 0.875, 0.5, 0.875, 0.5, 0.875, 0.5, 0.875, 0.5, 0.875, 0.5, 0.875, 0.5, 0.125, 0.5, 0.125, 0.5, 0.125, 0.5, 0.125, 0.5, 0.875, 0.5, 0.875, 0.5, 0.875, 0.5, 0.875, 0.5, 0.125, 0.5, 0.125, 0.5, 0.125, 0.5, 0.125, 0.5, 0.375, 0.25, 0.5, 0.25, 0.5, 0.25, 0.375, 0.25, 0.5, 0.25, 0.625, 0.25, 0.625, 0.25, 0.5, 0.25, 0.3735, 0.25, 0.4999, 0.25, 0.5, 0.25, 0.375, 0.25, 0.875, 0.5, 0.875, 0.5, 0.875, 0.5, 0.875, 0.5, 0.2675, 0.5, 0.2213, 0.5, 0.2044, 0.5, 0.2567, 0.5, 0.875, 0.5, 0.7787, 0.5, 0.7956, 0.5, 0.875, 0.5, 0.7325, 0.5, 0.6804, 0.5, 0.6839, 0.5, 0.7433, 0.5, 0.375, 0.5, 0.3196, 0.5, 0.3161, 0.5, 0.375, 0.5, 0.7787, 0.5, 0.7325, 0.5, 0.7433, 0.5, 0.7956, 0.5, 0.3196, 0.5, 0.2675, 0.5, 0.2567, 0.5, 0.3161, 0.5, 0.625, 0.5, 0.5, 0.5, 0.5, 0.5, 0.625, 0.5, 0.2213, 0.5, 0.125, 0.5, 0.125, 0.5, 0.2044, 0.5, 0.5, 0.5, 0.375, 0.5, 0.375, 0.5, 0.5, 0.5, 0.6804, 0.5, 0.625, 0.5, 0.625, 0.5, 0.6839, 0.5, 0.125, 0.5, 0.125, 0.5, 0.125, 0.5, 0.125, 0.5, 0.875, 0.5, 0.875, 0.5, 0.875, 0.5, 0.875, 0.5, 0.375, 0.25, 0.5, 0.25, 0.5, 0.25, 0.375, 0.25, 0.875, 0.5, 0.875, 0.5, 0.875, 0.5, 0.875, 0.5, 0.5001, 0.25, 0.3759, 0.25, 0.375, 0.25, 0.5, 0.25, 0.125, 0.5, 0.125, 0.5, 0.125, 0.5, 0.125, 0.5, 0.6237, 0.25, 0.5001, 0.25, 0.5, 0.25, 0.625, 0.25, 0.5, 0.25, 0.625, 0.25, 0.625, 0.25, 0.5, 0.25, 0.5625, 0.75, 0.5, 0.0, 0.375, 0.0, 0.5943, 0.75, 0.5625, 0.625, 0.6566, 0.1265, 0.5, 0.0, 0.5625, 0.75, 0.75, 0.75, 0.0, 0.0, 0.6875, 0.75, 0.625, 0.75, 0.6875, 0.75, 0.5943, 0.5, 0.5943, 0.5, 0.6875, 0.75, 0.0, 0.0, 0.75, 0.75, 0.8125, 0.75, 0.0, 0.0, 0.6566, 0.1265, 0.5625, 0.625, 0.8125, 0.75, 0.0, 0.0, 0.8125, 0.75, 0.5625, 0.625, 0.25, 0.75, 0.09998, 0.2082, 0.1875, 0.75, 0.09998, 0.2082, 0.5943, 0.75, 0.1875, 0.75, 0.125, 0.75, 0.1875, 0.75, 0.5943, 0.75, 0.25, 0.75, 0.3125, 0.75, 0.09998, 0.2082, 0.09998, 0.2082, 0.3125, 0.75, 0.5831, 0.646, 0.3125, 0.75, 0.375, 0.75, 0.5831, 0.646, 0.6875, 0.7396, 0.6875, 0.625, 0.6875, 0.625, 0.6875, 0.75, 0.626, 0.4427, 0.625, 0.375, 0.625, 0.375, 0.625, 0.4375, 0.6875, 0.625, 0.6875, 0.5204, 0.6875, 0.5, 0.6875, 0.625, 0.625, 0.875, 0.6257, 0.8103, 0.625, 0.8125, 0.625, 0.875, 0.625, 0.5204, 0.625, 0.625, 0.625, 0.625, 0.625, 0.5204, 0.5943, 0.5, 0.625, 0.5204, 0.625, 0.5204, 0.5943, 0.5, 0.5943, 0.75, 0.5625, 0.75, 0.5625, 0.75, 0.5943, 0.75, 0.5625, 0.75, 0.5625, 0.625, 0.5625, 0.625, 0.5625, 0.75, 0.5625, 0.5, 0.5943, 0.5, 0.5943, 0.5, 0.5625, 0.5, 0.625, 0.625, 0.625, 0.7396, 0.625, 0.7396, 0.625, 0.625, 0.625, 0.7396, 0.5943, 0.75, 0.5943, 0.75, 0.625, 0.7396, 0.5625, 0.625, 0.5625, 0.5, 0.5625, 0.5, 0.5625, 0.625, 0.5625, 0.75, 0.5625, 0.625, 0.5625, 0.625, 0.5625, 0.75, 0.5625, 0.625, 0.5625, 0.5, 0.5625, 0.5, 0.5625, 0.625, 0.625, 0.7396, 0.5943, 0.75, 0.5943, 0.75, 0.625, 0.7396, 0.625, 0.625, 0.625, 0.7396, 0.625, 0.7396, 0.625, 0.625, 0.5943, 0.75, 0.5625, 0.75, 0.5625, 0.75, 0.5943, 0.75, 0.5943, 0.5, 0.625, 0.5204, 0.625, 0.5204, 0.5943, 0.5, 0.625, 0.5204, 0.625, 0.625, 0.625, 0.625, 0.625, 0.5204, 0.5625, 0.5, 0.5943, 0.5, 0.5943, 0.5, 0.5625, 0.5, 0.3125, 0.7673, 0.3125, 0.625, 0.3125, 0.625, 0.3125, 0.7702, 0.375, 0.4967, 0.375, 0.625, 0.375, 0.625, 0.375, 0.4967, 0.375, 0.7559, 0.375, 0.7812, 0.375, 0.7812, 0.375, 0.7559, 0.375, 0.4406, 0.375, 0.4688, 0.375, 0.4687, 0.375, 0.4406, 0.375, 0.625, 0.375, 0.7559, 0.375, 0.7559, 0.375, 0.625, 0.3125, 0.625, 0.3125, 0.4872, 0.3125, 0.4858, 0.3125, 0.625, 0.375, 0.4688, 0.375, 0.4967, 0.375, 0.4967, 0.375, 0.4687, 0.375, 0.7812, 0.375, 0.808, 0.375, 0.808, 0.375, 0.7812, 0.375, 0.4967, 0.375, 0.625, 0.375, 0.625, 0.375, 0.4967, 0.3125, 0.7742, 0.3125, 0.625, 0.3125, 0.625, 0.3125, 0.7668, 0.375, 0.4406, 0.375, 0.4688, 0.375, 0.4688, 0.375, 0.4406, 0.375, 0.7559, 0.375, 0.7812, 0.375, 0.7812, 0.375, 0.7559, 0.375, 0.7812, 0.375, 0.808, 0.375, 0.808, 0.375, 0.7812, 0.375, 0.4688, 0.375, 0.4967, 0.375, 0.4967, 0.375, 0.4688, 0.3125, 0.625, 0.3125, 0.4838, 0.3125, 0.4867, 0.3125, 0.625, 0.375, 0.625, 0.375, 0.7559, 0.375, 0.7559, 0.375, 0.625, 0.3125, 0.7707, 0.3125, 0.625, 0.3125, 0.625, 0.3125, 0.7719, 0.375, 0.4967, 0.375, 0.625, 0.375, 0.625, 0.375, 0.4967, 0.375, 0.7559, 0.375, 0.7812, 0.375, 0.7812, 0.375, 0.7559, 0.375, 0.4406, 0.375, 0.4688, 0.375, 0.4688, 0.375, 0.4406, 0.375, 0.625, 0.375, 0.7559, 0.375, 0.7559, 0.375, 0.625, 0.3125, 0.625, 0.3125, 0.4862, 0.3125, 0.4847, 0.3125, 0.625, 0.375, 0.4688, 0.375, 0.4967, 0.375, 0.4967, 0.375, 0.4688, 0.375, 0.7812, 0.375, 0.808, 0.375, 0.808, 0.375, 0.7812, 0.5, 0.4967, 0.5373, 0.4967, 0.5373, 0.625, 0.5, 0.625, 0.5, 0.4375, 0.5373, 0.4375, 0.5373, 0.4688, 0.5, 0.4688, 0.5, 0.7559, 0.5373, 0.7613, 0.5373, 0.7812, 0.5, 0.7812, 0.5, 0.7812, 0.5373, 0.7812, 0.5373, 0.8125, 0.5, 0.8125, 0.5, 0.375, 0.5373, 0.375, 0.5373, 0.4375, 0.5, 0.4375, 0.5, 0.4688, 0.5373, 0.4688, 0.5373, 0.4967, 0.5, 0.4967, 0.5, 0.625, 0.5373, 0.625, 0.5373, 0.7613, 0.5, 0.7559, 0.5, 0.8125, 0.5373, 0.8125, 0.5373, 0.875, 0.5, 0.875, 0.5625, 0.625, 0.5625, 0.5, 0.5625, 0.5, 0.5625, 0.625, 0.625, 0.7396, 0.5943, 0.75, 0.5943, 0.75, 0.6215, 0.7403, 0.625, 0.625, 0.625, 0.7396, 0.6215, 0.7403, 0.5848, 0.6451, 0.5625, 0.5, 0.5943, 0.5, 0.5943, 0.5, 0.5625, 0.5, 0.5625, 0.75, 0.5625, 0.625, 0.5625, 0.625, 0.5625, 0.75, 0.5943, 0.75, 0.5625, 0.75, 0.5625, 0.75, 0.5943, 0.75, 0.5943, 0.5, 0.625, 0.5204, 0.5942, 0.5723, 0.5943, 0.5, 0.625, 0.5204, 0.625, 0.625, 0.5848, 0.6451, 0.5942, 0.5723, 0.625, 0.5204, 0.625, 0.625, 0.625, 0.625, 0.625, 0.5204, 0.5943, 0.5, 0.625, 0.5204, 0.625, 0.5204, 0.5943, 0.5, 0.5943, 0.75, 0.5625, 0.765, 0.5625, 0.7573, 0.5943, 0.75, 0.5625, 0.765, 0.5625, 0.625, 0.5625, 0.625, 0.5625, 0.7573, 0.5625, 0.625, 0.5625, 0.4967, 0.5625, 0.4984, 0.5625, 0.625, 0.625, 0.7396, 0.5943, 0.75, 0.5943, 0.75, 0.625, 0.7396, 0.625, 0.625, 0.625, 0.7396, 0.625, 0.7396, 0.625, 0.625, 0.5625, 0.4967, 0.5943, 0.5, 0.5943, 0.5, 0.5625, 0.4984, 0.7879, 0.6274, 0.7542, 0.626, 0.375, 0.7981, 0.375, 0.8079, 0.6506, 0.8537, 0.6473, 0.8376, 0.375, 0.6924, 0.375, 0.7317, 0.625, 0.7915, 0.625, 0.7762, 0.3604, 0.5553, 0.3591, 0.5938, 0.7317, 0.5973, 0.6924, 0.5973, 0.4349, 0.7348, 0.4423, 0.7428, 0.625, 0.6067, 0.625, 0.5674, 0.3999, 0.4656, 0.3999, 0.4784, 0.5987, 0.7068, 0.5987, 0.6706, 0.375, 0.4856, 0.375, 0.4954, 0.625, 0.1942, 0.625, 0.1789, 0.298, 0.7048, 0.2978, 0.6659, 0.6488, 0.2185, 0.6455, 0.2059, 0.3125, 0.5576, 0.3125, 0.5183, 0.7542, 0.626, 0.7232, 0.6247, 0.375, 0.7891, 0.375, 0.7981, 0.6473, 0.8376, 0.6442, 0.8229, 0.375, 0.6562, 0.375, 0.6924, 0.625, 0.7762, 0.625, 0.7622, 0.3617, 0.5199, 0.3604, 0.5553, 0.6924, 0.5973, 0.6562, 0.5973, 0.4281, 0.7275, 0.4349, 0.7348, 0.625, 0.5674, 0.625, 0.5312, 0.3999, 0.4539, 0.3999, 0.4656, 0.5987, 0.6706, 0.5987, 0.6373, 0.375, 0.4766, 0.375, 0.4856, 0.625, 0.1789, 0.625, 0.1648, 0.2982, 0.7405, 0.298, 0.7048, 0.6455, 0.2059, 0.6425, 0.1943, 0.3125, 0.5937, 0.3125, 0.5576, 0.375, 0.4967, 0.375, 0.625, 0.375, 0.625, 0.375, 0.4967, 0.3125, 0.7726, 0.3125, 0.625, 0.3125, 0.625, 0.3125, 0.7722, 0.375, 0.4406, 0.375, 0.4688, 0.375, 0.4688, 0.375, 0.4406, 0.375, 0.7559, 0.375, 0.7812, 0.375, 0.7812, 0.375, 0.7559, 0.375, 0.7812, 0.375, 0.808, 0.375, 0.808, 0.375, 0.7812, 0.375, 0.4688, 0.375, 0.4967, 0.375, 0.4967, 0.375, 0.4688, 0.3125, 0.625, 0.3125, 0.4839, 0.3125, 0.4854, 0.3125, 0.625, 0.375, 0.625, 0.375, 0.7559, 0.375, 0.7559, 0.375, 0.625, 0.3125, 0.7718, 0.3125, 0.625, 0.3125, 0.625, 0.3125, 0.7696, 0.375, 0.4967, 0.375, 0.625, 0.375, 0.625, 0.375, 0.4967, 0.375, 0.7559, 0.375, 0.7812, 0.375, 0.7812, 0.375, 0.7559, 0.375, 0.4406, 0.375, 0.4688, 0.375, 0.4687, 0.375, 0.4406, 0.375, 0.625, 0.375, 0.7559, 0.375, 0.7559, 0.375, 0.625, 0.3125, 0.625, 0.3125, 0.487, 0.3125, 0.4871, 0.3125, 0.625, 0.375, 0.4688, 0.375, 0.4967, 0.375, 0.4967, 0.375, 0.4687, 0.375, 0.7812, 0.375, 0.808, 0.375, 0.808, 0.375, 0.7812, 0.5, 0.3151, 0.6136, 0.3151, 0.6136, 0.3151, 0.5, 0.3151, 0.3864, 0.3724, 0.3864, 0.3151, 0.3864, 0.3151, 0.3864, 0.3724, 0.5, 0.3724, 0.3864, 0.3724, 0.3864, 0.3724, 0.5, 0.3724, 0.3864, 0.3151, 0.5, 0.3151, 0.5, 0.3151, 0.3864, 0.3151, 0.6136, 0.3151, 0.6136, 0.3724, 0.6136, 0.3724, 0.6136, 0.3151, 0.6136, 0.3724, 0.5, 0.3724, 0.5, 0.3724, 0.6136, 0.3724, 0.5, 0.3724, 0.5, 0.3727, 0.3853, 0.3727, 0.3864, 0.3724, 0.5, 0.3151, 0.5, 0.3148, 0.6147, 0.3148, 0.6136, 0.3151, 0.3797, 0.3135, 0.5, 0.3135, 0.5, 0.3148, 0.3853, 0.3148, 0.3797, 0.374, 0.3797, 0.3135, 0.3853, 0.3148, 0.3853, 0.3727, 0.6201, 0.3742, 0.5, 0.374, 0.5, 0.3727, 0.6147, 0.3727, 0.6203, 0.3132, 0.6201, 0.3742, 0.6147, 0.3727, 0.6147, 0.3148, 0.5, 0.3083, 0.5, 0.3086, 0.3856, 0.3086, 0.3864, 0.3083, 0.3805, 0.3106, 0.3804, 0.2518, 0.3856, 0.2536, 0.3856, 0.3086, 0.6195, 0.3106, 0.5, 0.3105, 0.5, 0.3086, 0.6144, 0.3086, 0.6195, 0.2519, 0.6195, 0.3106, 0.6144, 0.3086, 0.6144, 0.2536, 0.5, 0.2507, 0.6195, 0.2519, 0.6144, 0.2536, 0.5, 0.2513, 0.3804, 0.2518, 0.5, 0.2507, 0.5, 0.2513, 0.3856, 0.2536, 0.5, 0.3083, 0.3864, 0.3083, 0.3864, 0.3083, 0.5, 0.3083, 0.6136, 0.2539, 0.6136, 0.3083, 0.6136, 0.3083, 0.6136, 0.2539, 0.5, 0.2515, 0.6136, 0.2539, 0.6136, 0.2539, 0.5, 0.2515, 0.3864, 0.3083, 0.3864, 0.2539, 0.3864, 0.2539, 0.3864, 0.3083, 0.3864, 0.2539, 0.5, 0.2515, 0.5, 0.2515, 0.3864, 0.2539, 0.6136, 0.3083, 0.5, 0.3083, 0.5, 0.3083, 0.6136, 0.3083, 0.5, 0.3151, 0.6136, 0.3151, 0.6136, 0.3151, 0.5, 0.3151, 0.3864, 0.3724, 0.3864, 0.3151, 0.3864, 0.3151, 0.3864, 0.3724, 0.5, 0.3724, 0.3864, 0.3724, 0.3864, 0.3724, 0.5, 0.3724, 0.3864, 0.3151, 0.5, 0.3151, 0.5, 0.3151, 0.3864, 0.3151, 0.6136, 0.3151, 0.6136, 0.3724, 0.6136, 0.3724, 0.6136, 0.3151, 0.6136, 0.3724, 0.5, 0.3724, 0.5, 0.3724, 0.6136, 0.3724, 0.3864, 0.3724, 0.3864, 0.3151, 0.3864, 0.3144, 0.3864, 0.3731, 0.6136, 0.3724, 0.5, 0.3724, 0.5, 0.3724, 0.6136, 0.3731, 0.5, 0.3151, 0.6136, 0.3151, 0.6136, 0.3144, 0.5, 0.3151, 0.6136, 0.3151, 0.6136, 0.3724, 0.6136, 0.3731, 0.6136, 0.3144, 0.3864, 0.3151, 0.5, 0.3151, 0.5, 0.3151, 0.3864, 0.3144, 0.5, 0.3724, 0.3864, 0.3724, 0.3864, 0.3731, 0.5, 0.3724, 0.5, 0.3083, 0.3864, 0.3083, 0.3858, 0.3084, 0.4999, 0.3083, 0.6136, 0.2539, 0.6136, 0.3083, 0.6141, 0.3084, 0.6141, 0.2538, 0.6136, 0.3083, 0.5, 0.3083, 0.4999, 0.3083, 0.6141, 0.3084, 0.5, 0.2515, 0.6136, 0.2539, 0.6141, 0.2538, 0.4999, 0.2514, 0.3864, 0.2539, 0.5, 0.2515, 0.4999, 0.2514, 0.3858, 0.2538, 0.3864, 0.3083, 0.3864, 0.2539, 0.3858, 0.2538, 0.3858, 0.3084, 0.5, 0.3083, 0.3864, 0.3083, 0.3864, 0.3083, 0.5, 0.3083, 0.6136, 0.2539, 0.6136, 0.3083, 0.6136, 0.3083, 0.6136, 0.2539, 0.5, 0.2515, 0.6136, 0.2539, 0.6136, 0.2539, 0.5, 0.2515, 0.3864, 0.3083, 0.3864, 0.2539, 0.3864, 0.2539, 0.3864, 0.3083, 0.3864, 0.2539, 0.5, 0.2515, 0.5, 0.2515, 0.3864, 0.2539, 0.6136, 0.3083, 0.5, 0.3083, 0.5, 0.3083, 0.6136, 0.3083, 0.3864, 0.4347, 0.3864, 0.3778, 0.3853, 0.3771, 0.3853, 0.4353, 0.3864, 0.3778, 0.5, 0.3778, 0.5001, 0.3778, 0.3853, 0.3771, 0.6136, 0.3778, 0.6136, 0.4347, 0.6148, 0.4353, 0.6148, 0.3771, 0.5, 0.3778, 0.6136, 0.3778, 0.6148, 0.3771, 0.5001, 0.3778, 0.5, 0.4347, 0.3864, 0.4347, 0.3853, 0.4353, 0.5001, 0.4347, 0.6136, 0.4347, 0.5, 0.4347, 0.5001, 0.4347, 0.6148, 0.4353, 0.6136, 0.4347, 0.5, 0.4347, 0.5, 0.4347, 0.6136, 0.4347, 0.5, 0.4347, 0.3864, 0.4347, 0.3864, 0.4347, 0.5, 0.4347, 0.5, 0.3778, 0.6136, 0.3778, 0.6136, 0.3778, 0.5, 0.3778, 0.6136, 0.3778, 0.6136, 0.4347, 0.6136, 0.4347, 0.6136, 0.3778, 0.3864, 0.4347, 0.3864, 0.3778, 0.3864, 0.3778, 0.3864, 0.4347, 0.3864, 0.3778, 0.5, 0.3778, 0.5, 0.3778, 0.3864, 0.3778, 0.3864, 0.3778, 0.5, 0.3778, 0.5, 0.3778, 0.3864, 0.3778, 0.3864, 0.4347, 0.3864, 0.3778, 0.3864, 0.3778, 0.3864, 0.4347, 0.6136, 0.3778, 0.6136, 0.4347, 0.6136, 0.4347, 0.6136, 0.3778, 0.5, 0.3778, 0.6136, 0.3778, 0.6136, 0.3778, 0.5, 0.3778, 0.5, 0.4347, 0.3864, 0.4347, 0.3864, 0.4347, 0.5, 0.4347, 0.6136, 0.4347, 0.5, 0.4347, 0.5, 0.4347, 0.6136, 0.4347, 0.5, 0.3778, 0.5, 0.3776, 0.6144, 0.3778, 0.6136, 0.3778, 0.5, 0.4347, 0.5, 0.4349, 0.3856, 0.4346, 0.3864, 0.4347, 0.3822, 0.4363, 0.3804, 0.3761, 0.3856, 0.3779, 0.3856, 0.4346, 0.6196, 0.4363, 0.4981, 0.4362, 0.5, 0.4349, 0.6144, 0.4347, 0.6196, 0.3762, 0.6196, 0.4363, 0.6144, 0.4347, 0.6144, 0.3778, 0.3804, 0.3761, 0.5, 0.3763, 0.5, 0.3776, 0.3856, 0.3779, 0.5, 0.4435, 0.6136, 0.4435, 0.614, 0.4429, 0.5, 0.4435, 0.3864, 0.4435, 0.5, 0.4435, 0.5, 0.4435, 0.386, 0.4429, 0.3864, 0.4943, 0.3864, 0.4435, 0.386, 0.4429, 0.3856, 0.4948, 0.6136, 0.4435, 0.6136, 0.4943, 0.6143, 0.4948, 0.614, 0.4429, 0.6136, 0.4943, 0.5, 0.4985, 0.5, 0.4986, 0.6143, 0.4948, 0.5, 0.4985, 0.3864, 0.4943, 0.3856, 0.4948, 0.5, 0.4986, 0.3859, 0.4942, 0.386, 0.4436, 0.3874, 0.4433, 0.3875, 0.4945, 0.386, 0.4436, 0.5, 0.4435, 0.5002, 0.4435, 0.3874, 0.4433, 0.6141, 0.4436, 0.6141, 0.4942, 0.6125, 0.4945, 0.6124, 0.4433, 0.6141, 0.4942, 0.4999, 0.4986, 0.5, 0.4985, 0.6125, 0.4945, 0.5, 0.4435, 0.6141, 0.4436, 0.6124, 0.4433, 0.5002, 0.4435, 0.4999, 0.4986, 0.3859, 0.4942, 0.3875, 0.4945, 0.5, 0.4985, 0.5, 0.4435, 0.4993, 0.443, 0.6145, 0.4439, 0.6136, 0.4435, 0.3797, 0.4978, 0.3796, 0.4397, 0.3862, 0.4439, 0.3856, 0.4936, 0.5001, 0.4998, 0.3797, 0.4978, 0.3856, 0.4936, 0.5, 0.4987, 0.6202, 0.498, 0.5001, 0.4998, 0.5, 0.4987, 0.6143, 0.4941, 0.6202, 0.4397, 0.6202, 0.498, 0.6143, 0.4941, 0.6145, 0.4439, 0.3796, 0.4397, 0.5003, 0.44, 0.4993, 0.443, 0.3862, 0.4439, 0.5, 0.4985, 0.3864, 0.4943, 0.3859, 0.4942, 0.4999, 0.4986, 0.5, 0.4435, 0.6136, 0.4435, 0.6141, 0.4436, 0.5, 0.4435, 0.6136, 0.4943, 0.5, 0.4985, 0.4999, 0.4986, 0.6141, 0.4942, 0.6136, 0.4435, 0.6136, 0.4943, 0.6141, 0.4942, 0.6141, 0.4436, 0.3864, 0.4435, 0.5, 0.4435, 0.5, 0.4435, 0.386, 0.4436, 0.3864, 0.4943, 0.3864, 0.4435, 0.386, 0.4436, 0.3859, 0.4942, 0.6212, 0.3133, 0.6212, 0.3742, 0.6201, 0.3742, 0.6203, 0.3132, 0.6212, 0.3742, 0.5, 0.3742, 0.5, 0.374, 0.6201, 0.3742, 0.3788, 0.3742, 0.3788, 0.3133, 0.3797, 0.3135, 0.3797, 0.374, 0.3788, 0.3133, 0.5, 0.3133, 0.5, 0.3135, 0.3797, 0.3135, 0.5, 0.3727, 0.5, 0.374, 0.3797, 0.374, 0.3853, 0.3727, 0.5, 0.3148, 0.5, 0.3135, 0.6203, 0.3132, 0.6147, 0.3148, 0.3796, 0.3761, 0.5, 0.3761, 0.5, 0.3763, 0.3804, 0.3761, 0.6204, 0.3761, 0.6204, 0.4364, 0.6196, 0.4363, 0.6196, 0.3762, 0.6204, 0.4364, 0.5, 0.4364, 0.4981, 0.4362, 0.6196, 0.4363, 0.3796, 0.4364, 0.3796, 0.3761, 0.3804, 0.3761, 0.3822, 0.4363, 0.5, 0.3776, 0.5, 0.3763, 0.6196, 0.3762, 0.6144, 0.3778, 0.5, 0.4349, 0.4981, 0.4362, 0.3822, 0.4363, 0.3856, 0.4346, 0.379, 0.4396, 0.5, 0.4396, 0.5003, 0.44, 0.3796, 0.4397, 0.621, 0.4396, 0.621, 0.498, 0.6202, 0.498, 0.6202, 0.4397, 0.621, 0.498, 0.5, 0.4995, 0.5001, 0.4998, 0.6202, 0.498, 0.5, 0.4995, 0.379, 0.498, 0.3797, 0.4978, 0.5001, 0.4998, 0.379, 0.498, 0.379, 0.4396, 0.3796, 0.4397, 0.3797, 0.4978, 0.4993, 0.443, 0.5003, 0.44, 0.6202, 0.4397, 0.6145, 0.4439, 0.3798, 0.2516, 0.5, 0.2506, 0.5, 0.2507, 0.3804, 0.2518, 0.5, 0.2506, 0.6202, 0.2516, 0.6195, 0.2519, 0.5, 0.2507, 0.6202, 0.2516, 0.6202, 0.3107, 0.6195, 0.3106, 0.6195, 0.2519, 0.6202, 0.3107, 0.5, 0.3107, 0.5, 0.3105, 0.6195, 0.3106, 0.3798, 0.3107, 0.3798, 0.2516, 0.3804, 0.2518, 0.3805, 0.3106, 0.5, 0.3086, 0.5, 0.3105, 0.3805, 0.3106, 0.3856, 0.3086, 0.125, 0.5, 0.125, 0.5, 0.125, 0.5, 0.125, 0.5, 0.5, 0.25, 0.5, 0.25, 0.625, 0.25, 0.6221, 0.25, 0.5, 0.25, 0.5, 0.25, 0.375, 0.25, 0.3786, 0.25, 0.125, 0.5, 0.125, 0.5, 0.125, 0.5, 0.125, 0.5, 0.378, 0.25, 0.375, 0.25, 0.5, 0.25, 0.5, 0.25, 0.6215, 0.25, 0.625, 0.25, 0.5, 0.25, 0.5, 0.25, 0.875, 0.5, 0.875, 0.5, 0.875, 0.5, 0.875, 0.5, 0.875, 0.5, 0.875, 0.5, 0.875, 0.5, 0.875, 0.5, 0.875, 0.5, 0.875, 0.5, 0.875, 0.5, 0.875, 0.5, 0.5, 0.25, 0.625, 0.25, 0.6272, 0.25, 0.5, 0.25, 0.5, 0.25, 0.375, 0.25, 0.3725, 0.25, 0.5, 0.25, 0.125, 0.5, 0.125, 0.5, 0.125, 0.5, 0.125, 0.5, 0.375, 0.25, 0.5, 0.25, 0.5, 0.25, 0.3728, 0.25, 0.625, 0.25, 0.5, 0.25, 0.5, 0.25, 0.6274, 0.25, 0.5, 0.25, 0.625, 0.25, 0.6266, 0.25, 0.4999, 0.25, 0.625, 0.25, 0.5, 0.25, 0.4999, 0.25, 0.6264, 0.25, 0.125, 0.5, 0.125, 0.5, 0.125, 0.5, 0.125, 0.5, 0.5, 0.25, 0.375, 0.25, 0.3734, 0.25, 0.4999, 0.25, 0.875, 0.5, 0.875, 0.5, 0.875, 0.5, 0.875, 0.5, 0.375, 0.25, 0.5, 0.25, 0.4999, 0.25, 0.3735, 0.25, 0.875, 0.5, 0.875, 0.5, 0.875, 0.5, 0.875, 0.5, 0.125, 0.5, 0.125, 0.5, 0.125, 0.5, 0.125, 0.5, 0.5, 0.25, 0.625, 0.25, 0.625, 0.25, 0.5, 0.25, 0.625, 0.25, 0.5, 0.25, 0.5001, 0.25, 0.6237, 0.25, 0.125, 0.5, 0.125, 0.5, 0.125, 0.5, 0.125, 0.5, 0.5, 0.25, 0.375, 0.25, 0.3759, 0.25, 0.5001, 0.25, 0.875, 0.5, 0.875, 0.5, 0.875, 0.5, 0.875, 0.5, 0.375, 0.25, 0.5, 0.25, 0.5, 0.25, 0.375, 0.25, 0.875, 0.5, 0.875, 0.5, 0.875, 0.5, 0.875, 0.5, 0.125, 0.5, 0.125, 0.5, 0.125, 0.5, 0.125, 0.5, 0.125, 0.5, 0.125, 0.5, 0.125, 0.5, 0.125, 0.5, 0.375, 0.375, 0.3737, 0.4049, 0.6534, 0.4025, 0.625, 0.375, 0.3099, 0.4974, 0.3618, 0.5383, 0.6875, 0.5625, 0.6875, 0.5, 0.3121, 0.5621, 0.3123, 0.5935, 0.6829, 0.686, 0.6875, 0.625, 0.3125, 0.625, 0.2786, 0.6237, 0.625, 0.8438, 0.625, 0.8125, 0.625, 0.25, 0.6215, 0.25, 0.5, 0.25, 0.5, 0.25, 0.494, 0.0739, 0.5577, 0.0739, 0.5577, 0.08744, 0.494, 0.08744, 0.494, 0.8473, 0.5577, 0.8473, 0.5577, 0.9126, 0.494, 0.9126, 0.6486, 0.5973, 0.75, 0.5973, 0.75, 0.6626, 0.6291, 0.6626, 0.125, 0.5973, 0.25, 0.5973, 0.25, 0.6626, 0.125, 0.6626, 0.375, 0.8473, 0.494, 0.8473, 0.494, 0.9126, 0.375, 0.9126, 0.5577, 0.8473, 0.6319, 0.8489, 0.6262, 0.9128, 0.5577, 0.9126, 0.25, 0.5973, 0.375, 0.5973, 0.375, 0.6626, 0.25, 0.6626, 0.75, 0.5973, 0.8571, 0.5973, 0.8719, 0.6626, 0.75, 0.6626, 0.375, 0.0739, 0.494, 0.0739, 0.494, 0.08744, 0.375, 0.08744, 0.5577, 0.0739, 0.625, 0.0739, 0.6259, 0.08727, 0.5577, 0.08744, 0.494, 0.9261, 0.5577, 0.9261, 0.5577, 0.9392, 0.494, 0.9392, 0.494, 0.0, 0.5577, 0.0, 0.5577, 0.0608, 0.494, 0.0608, 0.5577, 0.0, 0.625, 0.0, 0.625, 0.06081, 0.5577, 0.0608, 0.375, 0.0, 0.494, 0.0, 0.494, 0.0608, 0.375, 0.0608, 0.75, 0.6761, 0.875, 0.6761, 0.875, 0.6892, 0.75, 0.6892, 0.25, 0.6761, 0.375, 0.6761, 0.375, 0.6892, 0.25, 0.6892, 0.5577, 0.9261, 0.625, 0.9261, 0.625, 0.9392, 0.5577, 0.9392, 0.375, 0.9261, 0.494, 0.9261, 0.494, 0.9392, 0.375, 0.9392, 0.125, 0.6761, 0.25, 0.6761, 0.25, 0.6892, 0.125, 0.6892, 0.625, 0.6761, 0.75, 0.6761, 0.75, 0.6892, 0.625, 0.6892])
me_cube_001.use_remesh_preserve_volume = False
me_cube_001.use_remesh_preserve_attributes = False
me_cube_001.use_mirror_vertex_groups = False
me_cube_001.update()
arm_armature = bpy.data.armatures.new('Armature')  # bones are not reproduced

# ---- objects
ob_character = bpy.data.objects.new('Character', me_cube_001)
ob_armature = bpy.data.objects.new('Armature', arm_armature)

# ---- transforms, parenting, visibility, modifiers, constraints
ob_character.location = (0.0, 0.0, 0.0)
ob_character.scale = (0.3697, 0.3697, 0.3697)
ob_character.lineart.crease_threshold = 0.0
_m = ob_character.modifiers.new('Mirror', 'MIRROR')
_m.use_clip = True
ob_armature.location = (0.0, 0.0, 0.0)
ob_armature.show_in_front = True
ob_armature.lineart.crease_threshold = 0.0

# ---- collection membership
col_collection.objects.link(ob_character)
col_collection.objects.link(ob_armature)

# ---- scene / render settings (as saved in the file)
scene.frame_start = 1; scene.frame_end = 250; scene.frame_set(0)
scene.render.engine = 'BLENDER_EEVEE_NEXT'
scene.render.motion_blur_shutter = 1.0
scene.cycles.use_denoising = False
scene.cycles.samples = 128
scene.cycles.sampling_pattern = 'TABULATED_SOBOL'
scene.cycles.use_adaptive_sampling = False
scene.cycles.use_light_tree = False
scene.view_settings.view_transform = 'Filmic'
bpy.context.view_layer.update()

# ---- added for rendering (the .blend has no active camera and no usable light): camera, sun
cam_auto = bpy.data.cameras.new('AutoCamera')
cam_auto.lens = 50.0
cam_auto.sensor_width = 36.0
cam_auto.clip_end = 1000.0
ob_auto_camera = bpy.data.objects.new('AutoCamera', cam_auto)
scene.collection.objects.link(ob_auto_camera)
ob_auto_camera.location = (1.79397, -2.16022, 2.3086)
ob_auto_camera.rotation_euler = (1.09748, -7.21219e-08, 0.694738)
scene.camera = ob_auto_camera
light_auto_sun = bpy.data.lights.new('AutoSun', 'SUN')
light_auto_sun.energy = 3.0
light_auto_sun.angle = 0.0523599
ob_auto_sun = bpy.data.objects.new('AutoSun', light_auto_sun)
scene.collection.objects.link(ob_auto_sun)
ob_auto_sun.rotation_euler = (0.872665, 0.174533, 0.523599)
bpy.context.view_layer.update()
